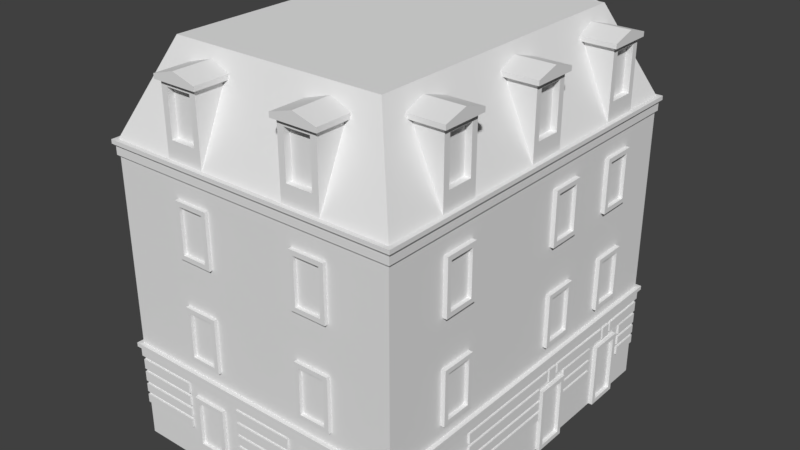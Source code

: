 # Source: backgroundBuilding.blend  (saved by Blender 2.79.0; exported with 4.5.12 LTS)
import bpy
from mathutils import Matrix  # noqa: F401  (used for matrix-valued properties, if any)

bpy.ops.wm.read_factory_settings(use_empty=True)
scene = bpy.context.scene
scene.name = 'Scene'

# ---- collections
col_collection_1 = bpy.data.collections.new('Collection 1'); scene.collection.children.link(col_collection_1)

# ---- materials (node trees are filled in below, after node groups)
mat_walls = bpy.data.materials.new('walls')
mat_walls.alpha_threshold = 0.0
mat_walls.use_transparent_shadow = False
mat_walls.roughness = 0.5
mat_windows = bpy.data.materials.new('windows')
mat_windows.alpha_threshold = 0.0
mat_windows.use_transparent_shadow = False
mat_windows.roughness = 0.5
mat_walls2 = bpy.data.materials.new('walls2')
mat_walls2.alpha_threshold = 0.0
mat_walls2.use_transparent_shadow = False
mat_walls2.roughness = 0.5

# ---- material node trees

# ---- world
world_world = bpy.data.worlds.new('World'); scene.world = world_world
world_world.color = (0.05088, 0.05088, 0.05088)
world_world.use_sun_shadow = False
world_world.sun_shadow_jitter_overblur = 0.0
world_world.cycles.sampling_method = 'MANUAL'

# ---- meshes
me_cube = bpy.data.meshes.new('Cube')
me_cube.from_pydata([(-17.53, 0.0, 0.0), (-17.53, 0.0, 17.92), (-17.53, 22.46, 0.0), (-17.53, 22.46, 17.92), (0.0, 0.0, 0.0), (0.0, 0.0, 17.92), (0.0, 22.46, 0.0), (0.0, 22.46, 17.92), (-5.787, 22.46, 18.99), (-5.787, 22.08, 18.99), (-4.232, 22.46, 18.99), (-4.232, 22.08, 18.99), (0.0, 12.37, 21.64), (0.0, 10.82, 21.64), (-0.375, 17.67, 21.64), (-0.375, 19.23, 18.99), (-0.375, 12.37, 21.64), (-5.787, 22.46, 21.64), (-5.787, 22.08, 21.64), (0.0, 10.82, 18.99), (0.0, 12.37, 18.99), (-4.232, 22.08, 21.64), (-4.232, 22.46, 21.64), (-0.375, 12.37, 18.99), (-0.375, 19.23, 21.64), (0.0, 19.23, 18.99), (-0.375, 17.67, 18.99), (-2.348, 2.348, 23.18), (-17.53, 22.46, 17.92), (-17.53, 3.815e-06, 17.92), (-2.348, 20.11, 23.18), (0.0, 22.46, 17.92), (-15.18, 20.11, 23.18), (-15.18, 2.348, 23.18), (0.0, 3.815e-06, 17.92), (-6.167, 20.19, 21.94), (-3.852, 20.19, 21.94), (-3.852, 20.19, 17.92), (-6.167, 20.19, 17.92), (-6.167, 22.46, 21.94), (-3.852, 22.46, 21.94), (-3.852, 22.46, 17.92), (-6.167, 22.46, 17.92), (-0.375, 5.517, 21.64), (-0.375, 3.963, 21.64), (-1.907e-06, 5.517, 21.64), (-1.907e-06, 3.963, 21.64), (-0.375, 3.963, 18.99), (-1.907e-06, 3.963, 18.99), (-0.375, 5.517, 18.99), (-1.907e-06, 5.517, 18.99), (-2.266, 5.897, 21.94), (-2.266, 3.583, 21.94), (-2.266, 3.583, 17.92), (-2.266, 5.897, 17.92), (-1.907e-06, 5.897, 21.94), (-1.907e-06, 3.583, 21.94), (-1.907e-06, 3.583, 17.92), (-1.907e-06, 5.897, 17.92), (-0.375, 10.82, 21.64), (-0.375, 10.82, 18.99), (0.0, 17.67, 21.64), (-2.266, 12.75, 21.94), (-2.266, 10.44, 21.94), (-2.266, 10.44, 17.92), (-2.266, 12.75, 17.92), (0.0, 12.75, 21.94), (0.0, 10.44, 21.94), (0.0, 10.44, 17.92), (0.0, 12.75, 17.92), (-7.451e-09, 19.23, 21.64), (-7.451e-09, 17.67, 18.99), (-2.266, 19.61, 21.94), (-2.266, 17.29, 21.94), (-2.266, 17.29, 17.92), (-2.266, 19.61, 17.92), (-7.451e-09, 19.61, 21.94), (-7.451e-09, 17.29, 21.94), (-7.451e-09, 17.29, 17.92), (-7.451e-09, 19.61, 17.92), (-2.266, 10.22, 22.21), (0.2196, 10.22, 22.21), (0.2196, 10.22, 21.94), (-2.266, 10.22, 21.94), (0.2196, 12.97, 22.21), (-2.266, 12.97, 22.21), (0.2196, 11.59, 22.61), (-2.266, 11.59, 22.61), (0.2196, 12.97, 21.94), (-2.266, 12.97, 21.94), (-3.637, 20.19, 22.21), (-2.266, 17.08, 22.21), (0.2196, 17.08, 22.21), (0.2196, 17.08, 21.94), (-2.266, 17.08, 21.94), (0.2196, 19.82, 22.21), (-2.266, 19.82, 22.21), (0.2196, 18.45, 22.61), (-2.266, 18.45, 22.61), (0.2196, 19.82, 21.94), (-2.266, 19.82, 21.94), (-3.637, 22.68, 22.21), (-3.637, 22.68, 21.94), (-3.637, 20.19, 21.94), (-6.382, 22.68, 22.21), (-6.382, 20.19, 22.21), (-5.009, 22.68, 22.61), (-5.009, 20.19, 22.61), (-6.382, 22.68, 21.94), (-6.382, 20.19, 21.94), (-2.266, 3.367, 22.21), (0.2196, 3.367, 22.21), (0.2196, 3.367, 21.94), (-2.266, 3.367, 21.94), (0.2196, 6.112, 22.21), (-2.266, 6.112, 22.21), (0.2196, 4.74, 22.61), (-2.266, 4.74, 22.61), (0.2196, 6.112, 21.94), (-2.266, 6.112, 21.94), (-13.68, 3.815e-06, 21.94), (-11.37, 3.815e-06, 21.94), (-11.37, 2.266, 17.92), (-13.68, 2.266, 17.92), (-13.68, 2.266, 21.94), (-11.37, 2.266, 21.94), (-13.3, 3.815e-06, 21.64), (-13.3, 0.375, 21.64), (-11.75, 0.375, 21.64), (-11.75, 3.815e-06, 21.64), (-13.3, 0.375, 18.99), (-13.3, 22.46, 18.99), (-13.3, 22.08, 18.99), (-11.75, 22.46, 18.99), (-11.75, 22.08, 18.99), (-13.3, 22.46, 21.64), (-13.3, 22.08, 21.64), (-11.75, 22.08, 21.64), (-11.75, 22.46, 21.64), (-13.68, 20.19, 21.94), (-11.37, 20.19, 21.94), (-11.37, 20.19, 17.92), (-13.68, 20.19, 17.92), (-13.68, 22.46, 21.94), (-11.37, 22.46, 21.94), (-11.37, 22.46, 17.92), (-13.68, 22.46, 17.92), (-11.15, 20.19, 22.21), (-11.15, 22.68, 22.21), (-11.15, 22.68, 21.94), (-11.15, 20.19, 21.94), (-13.9, 22.68, 22.21), (-13.9, 20.19, 22.21), (-12.52, 22.68, 22.61), (-12.52, 20.19, 22.61), (-13.9, 22.68, 21.94), (-13.9, 20.19, 21.94), (-13.3, 3.815e-06, 18.99), (-11.75, 0.375, 18.99), (-11.75, 3.815e-06, 18.99), (-13.68, 3.815e-06, 17.92), (-11.37, 3.815e-06, 17.92), (-13.9, 2.266, 22.21), (-13.9, -0.2196, 22.21), (-13.9, -0.2196, 21.94), (-13.9, 2.266, 21.94), (-11.15, -0.2196, 22.21), (-11.15, 2.266, 22.21), (-12.52, -0.2196, 22.61), (-12.52, 2.266, 22.61), (-11.15, -0.2196, 21.94), (-11.15, 2.266, 21.94), (-4.232, 3.815e-06, 18.99), (-4.232, 0.375, 18.99), (-5.787, 3.815e-06, 18.99), (-5.787, 0.375, 18.99), (-4.232, 3.815e-06, 21.64), (-4.232, 0.375, 21.64), (-5.787, 0.375, 21.64), (-5.787, 3.815e-06, 21.64), (-3.852, 2.266, 21.94), (-6.167, 2.266, 21.94), (-6.167, 2.266, 17.92), (-3.852, 2.266, 17.92), (-3.852, 3.815e-06, 21.94), (-6.167, 3.815e-06, 21.94), (-6.167, 3.815e-06, 17.92), (-3.852, 3.815e-06, 17.92), (-6.382, 2.266, 22.21), (-6.382, -0.2196, 22.21), (-6.382, -0.2196, 21.94), (-6.382, 2.266, 21.94), (-3.637, -0.2196, 22.21), (-3.637, 2.266, 22.21), (-5.009, -0.2196, 22.61), (-5.009, 2.266, 22.61), (-3.637, -0.2196, 21.94), (-3.637, 2.266, 21.94), (0.1151, 22.46, 2.108), (5.96e-08, 20.69, 2.634), (5.96e-08, 20.69, 2.108), (5.96e-08, 22.46, 2.817), (0.1151, 20.69, 2.817), (0.1151, 20.69, 2.108), (5.96e-08, 22.46, 4.143), (0.1151, 20.69, 4.143), (0.1151, 22.46, 4.143), (0.1151, 13.18, 4.943), (0.1151, 22.46, 2.817), (5.96e-08, 22.46, 2.108), (5.96e-08, 20.69, 2.817), (5.96e-08, 20.69, 3.526), (5.96e-08, 22.46, 3.526), (0.1151, 20.69, 3.526), (0.1151, 22.46, 3.526), (5.96e-08, 20.69, 3.343), (0.1151, 22.46, 3.343), (0.1151, 20.69, 3.343), (5.96e-08, 22.46, 3.343), (0.1151, 22.46, 2.634), (0.1151, 20.69, 2.634), (5.96e-08, 22.46, 2.634), (0.1151, 17.46, 2.108), (5.96e-08, 14.66, 2.634), (5.96e-08, 14.66, 2.108), (5.96e-08, 17.46, 2.817), (0.1151, 14.66, 2.817), (0.1151, 14.66, 2.108), (5.96e-08, 17.46, 4.143), (5.96e-08, 18.58, 4.895), (0.1151, 17.46, 4.143), (5.96e-08, 14.66, 4.143), (0.1151, 17.46, 2.817), (5.96e-08, 17.46, 2.108), (5.96e-08, 14.66, 2.817), (5.96e-08, 14.66, 3.526), (5.96e-08, 17.46, 3.526), (0.1151, 14.66, 3.526), (0.1151, 17.46, 3.526), (5.96e-08, 14.66, 3.343), (0.1151, 17.46, 3.343), (0.1151, 14.66, 3.343), (5.96e-08, 17.46, 3.343), (0.1151, 17.46, 2.634), (0.1151, 14.66, 2.634), (5.96e-08, 17.46, 2.634), (0.1151, 12.32, 2.108), (5.96e-08, 12.32, 2.817), (5.96e-08, 12.32, 4.143), (0.1151, 12.32, 4.143), (5.96e-08, 22.46, 4.943), (0.1151, 12.32, 2.817), (5.96e-08, 12.32, 2.108), (5.96e-08, 12.32, 3.526), (0.1151, 12.32, 3.526), (0.1151, 12.32, 3.343), (5.96e-08, 12.32, 3.343), (0.1151, 12.32, 2.634), (5.96e-08, 12.32, 2.634), (6.333e-08, 13.18, 4.943), (6.333e-08, 13.18, 4.143), (6.333e-08, 13.8, 4.143), (6.333e-08, 13.8, 4.943), (0.1151, 13.8, 4.143), (0.1151, 13.8, 4.943), (0.1151, 13.18, 4.143), (6.333e-08, 18.76, 4.895), (6.333e-08, 18.76, 4.143), (6.333e-08, 19.38, 4.143), (6.333e-08, 19.38, 4.895), (0.1151, 19.38, 4.143), (0.1151, 18.76, 4.143), (0.1151, 13.98, 4.326), (5.96e-08, 13.98, 4.326), (5.96e-08, 13.98, 4.943), (0.1151, 13.98, 4.943), (0.1151, 14.66, 4.143), (0.1151, 18.58, 4.895), (5.96e-08, 5.972, 4.326), (5.96e-08, 5.972, 4.943), (5.96e-08, 18.58, 4.278), (0.1151, 18.58, 4.278), (5.96e-08, 13.0, 4.943), (5.96e-08, 13.0, 4.326), (0.1151, 5.972, 4.326), (0.1151, 13.0, 4.326), (0.1151, 5.972, 4.943), (0.1151, 22.46, 4.943), (5.96e-08, 19.56, 4.895), (5.96e-08, 19.56, 4.278), (5.96e-08, 22.46, 4.326), (0.1151, 19.56, 4.278), (0.1151, 22.46, 4.326), (5.96e-08, 20.69, 4.143), (0.1151, 13.0, 4.943), (0.1151, 18.76, 4.895), (0.1151, 19.56, 4.895), (0.1151, 19.38, 4.895), (5.96e-08, 22.46, 5.973), (0.1151, 22.57, 5.733), (0.2505, 22.71, 5.733), (0.0, 17.4, 6.767), (0.2462, 17.4, 9.968), (0.0, 19.5, 6.767), (0.2462, 19.5, 9.968), (0.02337, 17.67, 7.04), (0.02337, 19.23, 7.04), (0.02337, 19.23, 9.696), (0.02337, 17.67, 9.696), (0.2462, 19.5, 6.767), (0.0, 19.5, 9.968), (0.2462, 17.4, 6.767), (0.0, 17.4, 9.968), (0.2462, 17.67, 7.04), (0.2462, 19.23, 7.04), (0.2462, 19.23, 9.696), (0.2462, 17.67, 9.696), (0.0, 12.44, 6.767), (0.2462, 12.44, 9.968), (0.0, 14.54, 6.767), (0.2462, 14.54, 9.968), (0.02337, 12.71, 7.04), (0.02337, 14.27, 7.04), (0.02337, 14.27, 9.696), (0.02337, 12.71, 9.696), (0.2462, 14.54, 6.767), (0.0, 14.54, 9.968), (0.2462, 12.44, 6.767), (0.0, 12.44, 9.968), (0.2462, 12.71, 7.04), (0.2462, 14.27, 7.04), (0.2462, 14.27, 9.696), (0.2462, 12.71, 9.696), (0.2462, 14.54, 15.94), (0.02337, 14.27, 15.67), (0.02337, 12.71, 15.67), (0.2462, 12.71, 13.01), (0.2462, 14.27, 13.01), (0.2462, 12.71, 15.67), (0.0, 12.44, 12.74), (0.2462, 12.44, 15.94), (0.0, 14.54, 12.74), (0.02337, 12.71, 13.01), (0.02337, 14.27, 13.01), (0.2462, 14.54, 12.74), (0.0, 14.54, 15.94), (0.2462, 12.44, 12.74), (0.0, 12.44, 15.94), (0.2462, 14.27, 15.67), (0.0, 17.4, 12.74), (0.2462, 17.4, 15.94), (0.0, 19.5, 12.74), (0.2462, 19.5, 15.94), (0.02337, 17.67, 13.01), (0.02337, 19.23, 13.01), (0.02337, 19.23, 15.67), (0.02337, 17.67, 15.67), (0.2462, 19.5, 12.74), (0.0, 19.5, 15.94), (0.2462, 17.4, 12.74), (0.0, 17.4, 15.94), (0.2462, 17.67, 13.01), (0.2462, 19.23, 13.01), (0.2462, 19.23, 15.67), (0.2462, 17.67, 15.67), (-4.768e-07, 3.69, 6.767), (0.2462, 3.69, 9.968), (-4.768e-07, 5.789, 6.767), (0.2462, 5.789, 9.968), (0.02337, 3.963, 7.04), (0.02337, 5.517, 7.04), (0.02337, 5.517, 9.696), (0.02337, 3.963, 9.696), (0.2462, 5.789, 6.767), (-4.768e-07, 5.789, 9.968), (0.2462, 3.69, 6.767), (-4.768e-07, 3.69, 9.968), (0.2462, 3.963, 7.04), (0.2462, 5.517, 7.04), (0.2462, 5.517, 9.696), (0.2462, 3.963, 9.696), (-4.768e-07, 3.69, 12.74), (0.2462, 3.69, 15.94), (-4.768e-07, 5.789, 12.74), (0.2462, 5.789, 15.94), (0.02337, 3.963, 13.01), (0.02337, 5.517, 13.01), (0.02337, 5.517, 15.67), (0.02337, 3.963, 15.67), (0.2462, 5.789, 12.74), (-4.768e-07, 5.789, 15.94), (0.2462, 3.69, 12.74), (-4.768e-07, 3.69, 15.94), (0.2462, 3.963, 13.01), (0.2462, 5.517, 13.01), (0.2462, 5.517, 15.67), (0.2462, 3.963, 15.67), (-4.768e-07, 3.69, 1.907e-06), (0.2462, 3.69, 3.95), (-4.768e-07, 5.789, 9.537e-07), (0.2462, 5.789, 3.95), (0.02337, 3.963, 0.2723), (0.02337, 5.517, 0.2723), (0.02337, 5.517, 3.677), (0.02337, 3.963, 3.677), (0.2462, 5.789, 9.537e-07), (-4.768e-07, 5.789, 3.95), (0.2462, 3.69, 1.907e-06), (-4.768e-07, 3.69, 3.95), (0.2462, 3.963, 0.2723), (0.2462, 5.517, 0.2723), (0.2462, 5.517, 3.677), (0.2462, 3.963, 3.677), (-4.768e-07, -1.907e-06, 5.973), (0.1151, -0.1151, 5.126), (0.1151, -0.1151, 5.733), (0.2505, -0.2506, 5.733), (-4.768e-07, 9.537e-07, 3.343), (0.1151, 9.537e-07, 3.343), (0.1151, 3.508, 2.817), (0.1151, 9.537e-07, 2.817), (-4.768e-07, 3.508, 2.817), (-4.768e-07, 9.537e-07, 2.817), (0.1151, 3.508, 3.343), (-4.768e-07, 3.508, 3.343), (-4.768e-07, 9.537e-07, 4.143), (0.1151, 9.537e-07, 4.143), (0.1151, 3.508, 3.526), (0.1151, 9.537e-07, 3.526), (-4.768e-07, 3.508, 3.526), (-4.768e-07, 9.537e-07, 3.526), (0.1151, 3.508, 4.143), (-4.768e-07, 3.508, 4.143), (-4.768e-07, 3.508, 2.634), (0.1151, 3.508, 2.634), (-4.768e-07, 9.537e-07, 2.108), (-4.768e-07, 3.508, 2.108), (0.1151, 9.537e-07, 2.108), (0.1151, 3.508, 2.108), (0.1151, 9.537e-07, 2.634), (-4.768e-07, 9.537e-07, 2.634), (-4.768e-07, 5.972, 3.343), (0.1151, 5.972, 3.343), (0.1151, 5.972, 2.817), (-4.768e-07, 5.972, 2.817), (-4.768e-07, 5.972, 4.143), (0.1151, 5.972, 4.143), (0.1151, 5.972, 3.526), (-4.768e-07, 5.972, 3.526), (-4.768e-07, 5.972, 2.108), (0.1151, 5.972, 2.108), (0.1151, 5.972, 2.634), (-4.768e-07, 5.972, 2.634), (-11.86, 22.46, 1.215), (-11.86, 22.66, 4.415), (-13.96, 22.46, 1.215), (-13.96, 22.66, 4.415), (-12.13, 22.46, 1.487), (-13.69, 22.46, 1.487), (-13.69, 22.46, 4.143), (-12.13, 22.46, 4.143), (-13.96, 22.66, 1.215), (-13.96, 22.46, 4.415), (-11.86, 22.66, 1.215), (-11.86, 22.46, 4.415), (-12.13, 22.66, 1.487), (-13.69, 22.66, 1.487), (-13.69, 22.66, 4.143), (-12.13, 22.66, 4.143), (-11.86, 22.46, 6.767), (-11.86, 22.66, 9.968), (-13.96, 22.46, 6.767), (-13.96, 22.66, 9.968), (-12.13, 22.46, 7.04), (-13.69, 22.46, 7.04), (-13.69, 22.46, 9.696), (-12.13, 22.46, 9.696), (-13.96, 22.66, 6.767), (-13.96, 22.46, 9.968), (-11.86, 22.66, 6.767), (-11.86, 22.46, 9.968), (-12.13, 22.66, 7.04), (-13.69, 22.66, 7.04), (-13.69, 22.66, 9.696), (-12.13, 22.66, 9.696), (-11.86, 22.46, 12.74), (-11.86, 22.66, 15.94), (-13.96, 22.46, 12.74), (-13.96, 22.66, 15.94), (-12.13, 22.46, 13.01), (-13.69, 22.46, 13.01), (-13.69, 22.46, 15.67), (-12.13, 22.46, 15.67), (-13.96, 22.66, 12.74), (-13.96, 22.46, 15.94), (-11.86, 22.66, 12.74), (-11.86, 22.46, 15.94), (-12.13, 22.66, 13.01), (-13.69, 22.66, 13.01), (-13.69, 22.66, 15.67), (-12.13, 22.66, 15.67), (-17.53, 22.46, 17.07), (0.2505, 22.71, 17.92), (0.1151, 22.57, 17.07), (0.0, 22.46, 17.07), (0.2505, 22.71, 17.68), (-4.768e-07, -9.537e-07, 5.126), (0.1151, 22.57, 17.68), (0.2505, -0.2506, 5.973), (-17.65, 22.57, 5.733), (-17.53, 22.46, 5.126), (5.96e-08, 22.46, 5.126), (0.1151, 22.57, 5.126), (0.2505, 22.71, 5.973), (0.0, 22.46, 17.92), (-4.768e-07, 9.537e-07, 17.92), (-17.78, -0.2506, 17.92), (-17.65, -0.1151, 17.07), (-17.53, -4.768e-06, 17.07), (-17.78, 22.71, 17.92), (-17.65, 22.57, 17.07), (-17.78, 22.71, 17.68), (-17.78, -0.2506, 17.68), (-17.65, -0.1151, 17.68), (-17.65, 22.57, 17.68), (-17.53, -9.537e-07, 17.92), (-17.53, 22.46, 17.92), (0.2505, -0.2505, 17.68), (0.1151, -0.1151, 17.68), (-4.768e-07, -9.537e-07, 17.07), (0.1151, -0.1151, 17.07), (0.2505, -0.2506, 17.92), (-17.78, -0.2505, 5.733), (-17.65, -0.1151, 5.126), (-17.53, 9.537e-07, 5.126), (-17.78, 22.71, 5.973), (-17.78, -0.2506, 5.973), (-17.78, 22.71, 5.733), (-17.65, -0.1151, 5.733), (-17.53, 22.46, 5.973), (-17.65, 22.57, 5.126), (-17.53, 9.537e-07, 5.973), (-4.768e-07, 12.44, 9.537e-07), (0.2462, 12.44, 3.95), (-4.768e-07, 14.54, 0.0), (0.2462, 14.54, 3.95), (0.02337, 12.71, 0.2723), (0.02337, 14.27, 0.2723), (0.02337, 14.27, 3.677), (0.02337, 12.71, 3.677), (0.2462, 14.54, 0.0), (-4.768e-07, 14.54, 3.95), (0.2462, 12.44, 9.537e-07), (-4.768e-07, 12.44, 3.95), (0.2462, 12.71, 0.2723), (0.2462, 14.27, 0.2723), (0.2462, 14.27, 3.677), (0.2462, 12.71, 3.677), (-4.768e-07, 18.03, 9.537e-07), (0.2462, 18.03, 3.95), (-4.768e-07, 20.13, 0.0), (0.2462, 20.13, 3.95), (0.02337, 18.3, 0.2723), (0.02337, 19.86, 0.2723), (0.02337, 19.86, 3.677), (0.02337, 18.3, 3.677), (0.2462, 20.13, 0.0), (-4.768e-07, 20.13, 3.95), (0.2462, 18.03, 9.537e-07), (-4.768e-07, 18.03, 3.95), (0.2462, 18.3, 0.2723), (0.2462, 19.86, 0.2723), (0.2462, 19.86, 3.677), (0.2462, 18.3, 3.677), (-4.768e-07, 9.537e-07, 4.943), (0.1151, 9.537e-07, 4.943), (0.1151, 3.508, 4.326), (0.1151, 9.537e-07, 4.326), (-4.768e-07, 3.508, 4.326), (-4.768e-07, 9.537e-07, 4.326), (0.1151, 3.508, 4.943), (-4.768e-07, 3.508, 4.943), (-3.684, 22.57, 2.108), (5.96e-08, 22.46, 2.634), (5.96e-08, 22.46, 2.108), (-3.684, 22.46, 2.817), (5.96e-08, 22.57, 2.817), (5.96e-08, 22.57, 2.108), (-3.684, 22.46, 4.143), (5.96e-08, 22.57, 4.143), (-3.684, 22.57, 4.143), (-3.684, 22.57, 2.817), (-3.684, 22.46, 2.108), (5.96e-08, 22.46, 2.817), (5.96e-08, 22.46, 3.526), (-3.684, 22.46, 3.526), (5.96e-08, 22.57, 3.526), (-3.684, 22.57, 3.526), (5.96e-08, 22.46, 3.343), (-3.684, 22.57, 3.343), (5.96e-08, 22.57, 3.343), (-3.684, 22.46, 3.343), (-3.684, 22.57, 2.634), (5.96e-08, 22.57, 2.634), (-3.684, 22.46, 2.634), (5.96e-08, 22.46, 4.143), (-3.684, 22.46, 4.943), (5.96e-08, 22.57, 4.943), (-3.684, 22.57, 4.943), (5.96e-08, 22.46, 4.326), (-3.684, 22.46, 4.326), (5.96e-08, 22.57, 4.326), (-3.684, 22.57, 4.326), (5.96e-08, 22.46, 4.943), (-4.241, 22.46, 1.215), (-4.241, 22.66, 4.415), (-6.34, 22.46, 1.215), (-6.34, 22.66, 4.415), (-4.513, 22.46, 1.487), (-6.067, 22.46, 1.487), (-6.067, 22.46, 4.143), (-4.513, 22.46, 4.143), (-6.34, 22.66, 1.215), (-6.34, 22.46, 4.415), (-4.241, 22.66, 1.215), (-4.241, 22.46, 4.415), (-4.513, 22.66, 1.487), (-6.067, 22.66, 1.487), (-6.067, 22.66, 4.143), (-4.513, 22.66, 4.143), (-4.241, 22.46, 6.767), (-4.241, 22.66, 9.968), (-6.34, 22.46, 6.767), (-6.34, 22.66, 9.968), (-4.513, 22.46, 7.04), (-6.067, 22.46, 7.04), (-6.067, 22.46, 9.696), (-4.513, 22.46, 9.696), (-6.34, 22.66, 6.767), (-6.34, 22.46, 9.968), (-4.241, 22.66, 6.767), (-4.241, 22.46, 9.968), (-4.513, 22.66, 7.04), (-6.067, 22.66, 7.04), (-6.067, 22.66, 9.696), (-4.513, 22.66, 9.696), (-4.241, 22.46, 12.74), (-4.241, 22.66, 15.94), (-6.34, 22.46, 12.74), (-6.34, 22.66, 15.94), (-4.513, 22.46, 13.01), (-6.067, 22.46, 13.01), (-6.067, 22.46, 15.67), (-4.513, 22.46, 15.67), (-6.34, 22.66, 12.74), (-6.34, 22.46, 15.94), (-4.241, 22.66, 12.74), (-4.241, 22.46, 15.94), (-4.513, 22.66, 13.01), (-6.067, 22.66, 13.01), (-6.067, 22.66, 15.67), (-4.513, 22.66, 15.67), (-10.98, 22.57, 2.108), (-7.299, 22.46, 2.634), (-7.299, 22.46, 2.108), (-10.98, 22.46, 2.817), (-7.299, 22.57, 2.817), (-7.299, 22.57, 2.108), (-10.98, 22.46, 4.143), (-7.299, 22.57, 4.143), (-10.98, 22.57, 4.143), (-10.98, 22.57, 2.817), (-10.98, 22.46, 2.108), (-7.299, 22.46, 2.817), (-7.299, 22.46, 3.526), (-10.98, 22.46, 3.526), (-7.299, 22.57, 3.526), (-10.98, 22.57, 3.526), (-7.299, 22.46, 3.343), (-10.98, 22.57, 3.343), (-7.299, 22.57, 3.343), (-10.98, 22.46, 3.343), (-10.98, 22.57, 2.634), (-7.299, 22.57, 2.634), (-10.98, 22.46, 2.634), (-7.299, 22.46, 4.143), (-10.98, 22.46, 4.943), (-7.299, 22.57, 4.943), (-10.98, 22.57, 4.943), (-7.299, 22.46, 4.326), (-10.98, 22.46, 4.326), (-7.299, 22.57, 4.326), (-10.98, 22.57, 4.326), (-7.299, 22.46, 4.943), (-17.53, 22.57, 2.108), (-14.57, 22.46, 2.634), (-14.57, 22.46, 2.108), (-17.53, 22.46, 2.817), (-14.57, 22.57, 2.817), (-14.57, 22.57, 2.108), (-17.53, 22.46, 4.143), (-14.57, 22.57, 4.143), (-17.53, 22.57, 4.143), (-17.53, 22.57, 2.817), (-17.53, 22.46, 2.108), (-14.57, 22.46, 2.817), (-14.57, 22.46, 3.526), (-17.53, 22.46, 3.526), (-14.57, 22.57, 3.526), (-17.53, 22.57, 3.526), (-14.57, 22.46, 3.343), (-17.53, 22.57, 3.343), (-14.57, 22.57, 3.343), (-17.53, 22.46, 3.343), (-17.53, 22.57, 2.634), (-14.57, 22.57, 2.634), (-17.53, 22.46, 2.634), (-14.57, 22.46, 4.143), (-17.53, 22.46, 4.943), (-14.57, 22.57, 4.943), (-17.53, 22.57, 4.943), (-14.57, 22.46, 4.326), (-17.53, 22.46, 4.326), (-14.57, 22.57, 4.326), (-17.53, 22.57, 4.326), (-14.57, 22.46, 4.943), (-5.674, 9.537e-07, 1.215), (-5.674, -0.2065, 4.415), (-3.575, 9.537e-07, 1.215), (-3.575, -0.2065, 4.415), (-5.402, -0.002975, 1.487), (-3.848, -0.002975, 1.487), (-3.848, -0.002975, 4.143), (-5.402, -0.002975, 4.143), (-3.575, -0.2065, 1.215), (-3.575, 9.537e-07, 4.415), (-5.674, -0.2065, 1.215), (-5.674, 9.537e-07, 4.415), (-5.402, -0.2065, 1.487), (-3.848, -0.2065, 1.487), (-3.848, -0.2065, 4.143), (-5.402, -0.2065, 4.143), (-5.674, 9.537e-07, 6.767), (-5.674, -0.2065, 9.968), (-3.575, 9.537e-07, 6.767), (-3.575, -0.2065, 9.968), (-5.402, -0.002975, 7.04), (-3.848, -0.002975, 7.04), (-3.848, -0.002975, 9.696), (-5.402, -0.002975, 9.696), (-3.575, -0.2065, 6.767), (-3.575, 9.537e-07, 9.968), (-5.674, -0.2065, 6.767), (-5.674, 9.537e-07, 9.968), (-5.402, -0.2065, 7.04), (-3.848, -0.2065, 7.04), (-3.848, -0.2065, 9.696), (-5.402, -0.2065, 9.696), (-5.674, 9.537e-07, 12.74), (-5.674, -0.2065, 15.94), (-3.575, 9.537e-07, 12.74), (-3.575, -0.2065, 15.94), (-5.402, -0.002975, 13.01), (-3.848, -0.002975, 13.01), (-3.848, -0.002975, 15.67), (-5.402, -0.002975, 15.67), (-3.575, -0.2065, 12.74), (-3.575, 9.537e-07, 15.94), (-5.674, -0.2065, 12.74), (-5.674, 9.537e-07, 15.94), (-5.402, -0.2065, 13.01), (-3.848, -0.2065, 13.01), (-3.848, -0.2065, 15.67), (-5.402, -0.2065, 15.67), (-13.85, -0.1151, 2.108), (-17.53, 9.537e-07, 2.634), (-17.53, 9.537e-07, 2.108), (-13.85, 9.537e-07, 2.817), (-17.53, -0.1151, 2.817), (-17.53, -0.1151, 2.108), (-13.85, 9.537e-07, 4.143), (-17.53, -0.1151, 4.143), (-13.85, -0.1151, 4.143), (-13.85, -0.1151, 2.817), (-13.85, 9.537e-07, 2.108), (-17.53, 9.537e-07, 2.817), (-17.53, 9.537e-07, 3.526), (-13.85, 9.537e-07, 3.526), (-17.53, -0.1151, 3.526), (-13.85, -0.1151, 3.526), (-17.53, 9.537e-07, 3.343), (-13.85, -0.1151, 3.343), (-17.53, -0.1151, 3.343), (-13.85, 9.537e-07, 3.343), (-13.85, -0.1151, 2.634), (-17.53, -0.1151, 2.634), (-13.85, 9.537e-07, 2.634), (-17.53, 9.537e-07, 4.143), (-13.85, 9.537e-07, 4.943), (-17.53, -0.1151, 4.943), (-13.85, -0.1151, 4.943), (-17.53, 9.537e-07, 4.326), (-13.85, 9.537e-07, 4.326), (-17.53, -0.1151, 4.326), (-13.85, -0.1151, 4.326), (-17.53, 9.537e-07, 4.943), (-13.29, 9.537e-07, 1.215), (-13.29, -0.2065, 4.415), (-11.19, 9.537e-07, 1.215), (-11.19, -0.2065, 4.415), (-13.02, -0.002975, 1.487), (-11.47, -0.002975, 1.487), (-11.47, -0.002975, 4.143), (-13.02, -0.002975, 4.143), (-11.19, -0.2065, 1.215), (-11.19, 9.537e-07, 4.415), (-13.29, -0.2065, 1.215), (-13.29, 9.537e-07, 4.415), (-13.02, -0.2065, 1.487), (-11.47, -0.2065, 1.487), (-11.47, -0.2065, 4.143), (-13.02, -0.2065, 4.143), (-13.29, 9.537e-07, 6.767), (-13.29, -0.2065, 9.968), (-11.19, 9.537e-07, 6.767), (-11.19, -0.2065, 9.968), (-13.02, -0.002975, 7.04), (-11.47, -0.002975, 7.04), (-11.47, -0.002975, 9.696), (-13.02, -0.002975, 9.696), (-11.19, -0.2065, 6.767), (-11.19, 9.537e-07, 9.968), (-13.29, -0.2065, 6.767), (-13.29, 9.537e-07, 9.968), (-13.02, -0.2065, 7.04), (-11.47, -0.2065, 7.04), (-11.47, -0.2065, 9.696), (-13.02, -0.2065, 9.696), (-13.29, 9.537e-07, 12.74), (-13.29, -0.2065, 15.94), (-11.19, 9.537e-07, 12.74), (-11.19, -0.2065, 15.94), (-13.02, -0.002975, 13.01), (-11.47, -0.002975, 13.01), (-11.47, -0.002975, 15.67), (-13.02, -0.002975, 15.67), (-11.19, -0.2065, 12.74), (-11.19, 9.537e-07, 15.94), (-13.29, -0.2065, 12.74), (-13.29, 9.537e-07, 15.94), (-13.02, -0.2065, 13.01), (-11.47, -0.2065, 13.01), (-11.47, -0.2065, 15.67), (-13.02, -0.2065, 15.67), (-6.549, -0.1151, 2.108), (-10.23, 9.537e-07, 2.634), (-10.23, 9.537e-07, 2.108), (-6.549, 9.537e-07, 2.817), (-10.23, -0.1151, 2.817), (-10.23, -0.1151, 2.108), (-6.549, 9.537e-07, 4.143), (-10.23, -0.1151, 4.143), (-6.549, -0.1151, 4.143), (-6.549, -0.1151, 2.817), (-6.549, 9.537e-07, 2.108), (-10.23, 9.537e-07, 2.817), (-10.23, 9.537e-07, 3.526), (-6.549, 9.537e-07, 3.526), (-10.23, -0.1151, 3.526), (-6.549, -0.1151, 3.526), (-10.23, 9.537e-07, 3.343), (-6.549, -0.1151, 3.343), (-10.23, -0.1151, 3.343), (-6.549, 9.537e-07, 3.343), (-6.549, -0.1151, 2.634), (-10.23, -0.1151, 2.634), (-6.549, 9.537e-07, 2.634), (-10.23, 9.537e-07, 4.143), (-6.549, 9.537e-07, 4.943), (-10.23, -0.1151, 4.943), (-6.549, -0.1151, 4.943), (-10.23, 9.537e-07, 4.326), (-6.549, 9.537e-07, 4.326), (-10.23, -0.1151, 4.326), (-6.549, -0.1151, 4.326), (-10.23, 9.537e-07, 4.943), (-4.768e-07, -0.1151, 2.108), (-2.961, 9.537e-07, 2.634), (-2.961, 9.537e-07, 2.108), (-4.768e-07, 9.537e-07, 2.817), (-2.961, -0.1151, 2.817), (-2.961, -0.1151, 2.108), (-4.768e-07, 9.537e-07, 4.143), (-2.961, -0.1151, 4.143), (-4.768e-07, -0.1151, 4.143), (-4.768e-07, -0.1151, 2.817), (-4.768e-07, 9.537e-07, 2.108), (-2.961, 9.537e-07, 2.817), (-2.961, 9.537e-07, 3.526), (-4.768e-07, 9.537e-07, 3.526), (-2.961, -0.1151, 3.526), (-4.768e-07, -0.1151, 3.526), (-2.961, 9.537e-07, 3.343), (-4.768e-07, -0.1151, 3.343), (-2.961, -0.1151, 3.343), (-4.768e-07, 9.537e-07, 3.343), (-4.768e-07, -0.1151, 2.634), (-2.961, -0.1151, 2.634), (-4.768e-07, 9.537e-07, 2.634), (-2.961, 9.537e-07, 4.143), (-4.768e-07, 9.537e-07, 4.943), (-2.961, -0.1151, 4.943), (-4.768e-07, -0.1151, 4.943), (-2.961, 9.537e-07, 4.326), (-4.768e-07, 9.537e-07, 4.326), (-2.961, -0.1151, 4.326), (-4.768e-07, -0.1151, 4.326), (-2.961, 9.537e-07, 4.943)], [], [(0, 1, 3, 2), (2, 3, 7, 6), (6, 7, 5, 4), (4, 5, 1, 0), (7, 3, 1, 5), (11, 9, 18, 21), (8, 9, 11, 10), (14, 26, 15, 24), (70, 61, 14, 24), (18, 17, 22, 21), (10, 11, 21, 22), (61, 71, 26, 14), (70, 24, 15, 25), (9, 8, 17, 18), (25, 15, 26, 71), (20, 23, 60, 19), (59, 60, 23, 16), (29, 33, 32, 28), (30, 31, 28, 32), (30, 27, 34, 31), (33, 29, 34, 27), (33, 27, 32), (27, 30, 32), (98, 91, 92, 97), (92, 91, 94, 93), (35, 39, 42, 38), (96, 95, 99, 100), (37, 38, 42, 41), (37, 41, 40, 36), (8, 10, 41, 42), (8, 42, 39, 17), (22, 17, 39, 40), (22, 40, 41, 10), (49, 50, 45, 43), (48, 47, 44, 46), (46, 44, 43, 45), (47, 48, 50, 49), (44, 47, 49, 43), (51, 55, 58, 54), (97, 95, 96, 98), (53, 54, 58, 57), (53, 57, 56, 52), (50, 48, 57, 58), (50, 58, 55, 45), (46, 45, 55, 56), (46, 56, 57, 48), (16, 12, 13, 59), (23, 20, 12, 16), (19, 60, 59, 13), (62, 66, 69, 65), (81, 80, 83, 82), (64, 65, 69, 68), (64, 68, 67, 63), (20, 19, 68, 69), (20, 69, 66, 12), (13, 12, 66, 67), (13, 67, 68, 19), (72, 76, 79, 75), (93, 99, 95, 92), (74, 75, 79, 78), (74, 78, 77, 73), (25, 71, 78, 79), (25, 79, 76, 70), (61, 70, 76, 77), (61, 77, 78, 71), (87, 80, 81, 86), (86, 84, 85, 87), (85, 84, 88, 89), (82, 88, 84, 81), (83, 89, 88, 82), (84, 86, 81), (94, 100, 99, 93), (95, 97, 92), (107, 90, 101, 106), (101, 90, 103, 102), (105, 104, 108, 109), (106, 104, 105, 107), (102, 108, 104, 101), (103, 109, 108, 102), (104, 106, 101), (117, 110, 111, 116), (111, 110, 113, 112), (115, 114, 118, 119), (116, 114, 115, 117), (112, 118, 114, 111), (113, 119, 118, 112), (114, 116, 111), (134, 132, 136, 137), (131, 132, 134, 133), (136, 135, 138, 137), (133, 134, 137, 138), (132, 131, 135, 136), (139, 143, 146, 142), (141, 142, 146, 145), (141, 145, 144, 140), (131, 133, 145, 146), (131, 146, 143, 135), (138, 135, 143, 144), (138, 144, 145, 133), (154, 147, 148, 153), (148, 147, 150, 149), (152, 151, 155, 156), (153, 151, 152, 154), (149, 155, 151, 148), (150, 156, 155, 149), (151, 153, 148), (130, 158, 128, 127), (159, 158, 130, 157), (128, 129, 126, 127), (157, 130, 127, 126), (158, 159, 129, 128), (125, 121, 161, 122), (123, 122, 161, 160), (123, 160, 120, 124), (159, 157, 160, 161), (159, 161, 121, 129), (126, 129, 121, 120), (126, 120, 160, 157), (169, 162, 163, 168), (163, 162, 165, 164), (167, 166, 170, 171), (168, 166, 167, 169), (164, 170, 166, 163), (165, 171, 170, 164), (166, 168, 163), (175, 173, 177, 178), (172, 173, 175, 174), (177, 176, 179, 178), (174, 175, 178, 179), (173, 172, 176, 177), (180, 184, 187, 183), (182, 183, 187, 186), (182, 186, 185, 181), (172, 174, 186, 187), (172, 187, 184, 176), (179, 176, 184, 185), (179, 185, 186, 174), (195, 188, 189, 194), (189, 188, 191, 190), (193, 192, 196, 197), (194, 192, 193, 195), (190, 196, 192, 189), (191, 197, 196, 190), (192, 194, 189), (203, 198, 219, 220), (198, 209, 221, 219), (213, 214, 206, 205), (211, 213, 205, 293), (214, 212, 204, 206), (206, 204, 293, 205), (200, 203, 220, 199), (202, 208, 216, 217), (210, 202, 217, 215), (208, 201, 218, 216), (220, 219, 221, 199), (216, 218, 215, 217), (208, 202, 210, 201), (212, 214, 213, 211), (203, 200, 209, 198), (227, 222, 243, 244), (222, 233, 245, 243), (237, 238, 230, 276), (235, 237, 276, 231), (238, 236, 228, 230), (230, 228, 231, 276), (224, 227, 244, 223), (226, 232, 240, 241), (234, 226, 241, 239), (232, 225, 242, 240), (244, 243, 245, 223), (240, 242, 239, 241), (232, 226, 234, 225), (236, 238, 237, 235), (227, 224, 233, 222), (450, 449, 252, 246), (246, 252, 258, 257), (254, 253, 248, 249), (447, 448, 253, 254), (443, 444, 247, 251), (450, 246, 257, 451), (251, 247, 256, 255), (441, 442, 255, 256), (443, 251, 255, 442), (445, 446, 249, 248), (447, 254, 249, 446), (452, 451, 257, 258), (262, 259, 207, 264), (207, 265, 263, 264), (207, 259, 260, 265), (262, 264, 263, 261), (269, 266, 295, 297), (295, 271, 270, 297), (263, 265, 260, 261), (295, 266, 267, 271), (269, 297, 270, 268), (270, 271, 267, 268), (273, 272, 275, 274), (272, 281, 277, 275), (284, 285, 294, 286), (281, 280, 229, 277), (277, 229, 274, 275), (280, 281, 272, 273), (278, 284, 286, 279), (285, 283, 282, 294), (294, 282, 279, 286), (283, 285, 284, 278), (291, 292, 287, 296), (289, 291, 296, 288), (292, 290, 250, 287), (287, 250, 288, 296), (290, 292, 291, 289), (414, 512, 299, 415), (511, 512, 414, 506), (416, 300, 513, 508), (298, 413, 508, 513), (415, 299, 300, 416), (310, 312, 302, 304), (303, 309, 311, 301), (310, 304, 309, 303), (301, 311, 302, 312), (305, 313, 314, 306), (307, 315, 316, 308), (305, 308, 316, 313), (306, 314, 315, 307), (304, 315, 314, 309), (302, 316, 315, 304), (302, 311, 313, 316), (309, 314, 313, 311), (326, 328, 318, 320), (319, 325, 327, 317), (326, 320, 325, 319), (317, 327, 318, 328), (321, 329, 330, 322), (323, 331, 332, 324), (321, 324, 332, 329), (322, 330, 331, 323), (320, 331, 330, 325), (318, 332, 331, 320), (318, 327, 329, 332), (325, 330, 329, 327), (345, 347, 340, 333), (345, 333, 344, 341), (342, 336, 337, 343), (334, 348, 338, 335), (342, 335, 338, 336), (343, 337, 348, 334), (333, 348, 337, 344), (340, 338, 348, 333), (340, 346, 336, 338), (344, 337, 336, 346), (341, 344, 346, 339), (339, 346, 340, 347), (358, 360, 350, 352), (351, 357, 359, 349), (358, 352, 357, 351), (349, 359, 350, 360), (353, 361, 362, 354), (355, 363, 364, 356), (353, 356, 364, 361), (354, 362, 363, 355), (352, 363, 362, 357), (350, 364, 363, 352), (350, 359, 361, 364), (357, 362, 361, 359), (374, 376, 366, 368), (367, 373, 375, 365), (374, 368, 373, 367), (365, 375, 366, 376), (369, 377, 378, 370), (371, 379, 380, 372), (369, 372, 380, 377), (370, 378, 379, 371), (368, 379, 378, 373), (366, 380, 379, 368), (366, 375, 377, 380), (373, 378, 377, 375), (390, 392, 382, 384), (383, 389, 391, 381), (390, 384, 389, 383), (381, 391, 382, 392), (385, 393, 394, 386), (387, 395, 396, 388), (385, 388, 396, 393), (386, 394, 395, 387), (384, 395, 394, 389), (382, 396, 395, 384), (382, 391, 393, 396), (389, 394, 393, 391), (406, 408, 398, 400), (399, 405, 407, 397), (406, 400, 405, 399), (397, 407, 398, 408), (401, 409, 410, 402), (403, 411, 412, 404), (401, 404, 412, 409), (402, 410, 411, 403), (400, 411, 410, 405), (398, 412, 411, 400), (398, 407, 409, 412), (405, 410, 409, 407), (532, 416, 508, 536), (413, 541, 536, 508), (419, 421, 424, 423), (420, 419, 423, 418), (421, 419, 420, 422), (423, 424, 417, 418), (422, 420, 418, 417), (428, 427, 431, 426), (429, 427, 428, 430), (430, 428, 426, 425), (431, 432, 425, 426), (427, 429, 432, 431), (437, 438, 434, 439), (435, 437, 439, 440), (438, 436, 433, 434), (434, 433, 440, 439), (436, 438, 437, 435), (444, 443, 442, 441), (448, 447, 446, 445), (449, 450, 451, 452), (462, 464, 454, 456), (455, 461, 463, 453), (462, 456, 461, 455), (453, 463, 454, 464), (457, 465, 466, 458), (459, 467, 468, 460), (457, 460, 468, 465), (458, 466, 467, 459), (456, 467, 466, 461), (454, 468, 467, 456), (454, 463, 465, 468), (461, 466, 465, 463), (478, 480, 470, 472), (471, 477, 479, 469), (478, 472, 477, 471), (469, 479, 470, 480), (473, 481, 482, 474), (475, 483, 484, 476), (473, 476, 484, 481), (474, 482, 483, 475), (472, 483, 482, 477), (470, 484, 483, 472), (470, 479, 481, 484), (477, 482, 481, 479), (494, 496, 486, 488), (487, 493, 495, 485), (494, 488, 493, 487), (485, 495, 486, 496), (489, 497, 498, 490), (491, 499, 500, 492), (489, 492, 500, 497), (490, 498, 499, 491), (488, 499, 498, 493), (486, 500, 499, 488), (486, 495, 497, 500), (493, 498, 497, 495), (505, 521, 519, 502), (501, 520, 503, 504), (526, 514, 502, 519), (507, 524, 521, 505), (503, 520, 524, 507), (512, 540, 509, 299), (510, 540, 512, 511), (300, 537, 535, 513), (539, 298, 513, 535), (299, 509, 537, 300), (530, 503, 507, 528), (504, 503, 530, 529), (527, 505, 502, 531), (514, 515, 531, 502), (528, 507, 505, 527), (521, 522, 516, 519), (518, 517, 520, 501), (525, 526, 519, 516), (524, 523, 522, 521), (520, 517, 523, 524), (517, 530, 528, 523), (529, 530, 517, 518), (522, 527, 531, 516), (515, 525, 516, 531), (523, 528, 527, 522), (533, 414, 415, 538), (538, 415, 416, 532), (506, 414, 533, 534), (537, 532, 536, 535), (541, 539, 535, 536), (540, 533, 538, 509), (509, 538, 532, 537), (534, 533, 540, 510), (551, 553, 543, 545), (544, 550, 552, 542), (551, 545, 550, 544), (542, 552, 543, 553), (546, 554, 555, 547), (548, 556, 557, 549), (546, 549, 557, 554), (547, 555, 556, 548), (545, 556, 555, 550), (543, 557, 556, 545), (543, 552, 554, 557), (550, 555, 554, 552), (567, 569, 559, 561), (560, 566, 568, 558), (567, 561, 566, 560), (558, 568, 559, 569), (562, 570, 571, 563), (564, 572, 573, 565), (562, 565, 573, 570), (563, 571, 572, 564), (561, 572, 571, 566), (559, 573, 572, 561), (559, 568, 570, 573), (566, 571, 570, 568), (577, 576, 580, 575), (578, 576, 577, 579), (579, 577, 575, 574), (580, 581, 574, 575), (576, 578, 581, 580), (587, 582, 602, 603), (582, 592, 604, 602), (596, 597, 590, 589), (594, 596, 589, 605), (597, 595, 588, 590), (590, 588, 605, 589), (584, 587, 603, 583), (586, 591, 599, 600), (593, 586, 600, 598), (591, 585, 601, 599), (603, 602, 604, 583), (599, 601, 598, 600), (591, 586, 593, 585), (595, 597, 596, 594), (587, 584, 592, 582), (611, 612, 608, 607), (609, 611, 607, 613), (612, 610, 606, 608), (608, 606, 613, 607), (610, 612, 611, 609), (334, 335, 342, 343), (355, 356, 353, 354), (387, 388, 385, 386), (323, 324, 321, 322), (371, 372, 369, 370), (307, 308, 305, 306), (564, 565, 562, 563), (548, 549, 546, 547), (403, 404, 401, 402), (475, 476, 473, 474), (459, 460, 457, 458), (491, 492, 489, 490), (623, 625, 615, 617), (616, 622, 624, 614), (623, 617, 622, 616), (614, 624, 615, 625), (618, 626, 627, 619), (620, 628, 629, 621), (618, 621, 629, 626), (619, 627, 628, 620), (617, 628, 627, 622), (615, 629, 628, 617), (615, 624, 626, 629), (622, 627, 626, 624), (639, 641, 631, 633), (632, 638, 640, 630), (639, 633, 638, 632), (630, 640, 631, 641), (634, 642, 643, 635), (636, 644, 645, 637), (634, 637, 645, 642), (635, 643, 644, 636), (633, 644, 643, 638), (631, 645, 644, 633), (631, 640, 642, 645), (638, 643, 642, 640), (655, 657, 647, 649), (648, 654, 656, 646), (655, 649, 654, 648), (646, 656, 647, 657), (650, 658, 659, 651), (652, 660, 661, 653), (650, 653, 661, 658), (651, 659, 660, 652), (649, 660, 659, 654), (647, 661, 660, 649), (647, 656, 658, 661), (654, 659, 658, 656), (636, 637, 634, 635), (620, 621, 618, 619), (652, 653, 650, 651), (667, 662, 682, 683), (662, 672, 684, 682), (676, 677, 670, 669), (674, 676, 669, 685), (677, 675, 668, 670), (670, 668, 685, 669), (664, 667, 683, 663), (666, 671, 679, 680), (673, 666, 680, 678), (671, 665, 681, 679), (683, 682, 684, 663), (679, 681, 678, 680), (671, 666, 673, 665), (675, 677, 676, 674), (667, 664, 672, 662), (691, 692, 688, 687), (689, 691, 687, 693), (692, 690, 686, 688), (688, 686, 693, 687), (690, 692, 691, 689), (699, 694, 714, 715), (694, 704, 716, 714), (708, 709, 702, 701), (706, 708, 701, 717), (709, 707, 700, 702), (702, 700, 717, 701), (696, 699, 715, 695), (698, 703, 711, 712), (705, 698, 712, 710), (703, 697, 713, 711), (715, 714, 716, 695), (711, 713, 710, 712), (703, 698, 705, 697), (707, 709, 708, 706), (699, 696, 704, 694), (723, 724, 720, 719), (721, 723, 719, 725), (724, 722, 718, 720), (720, 718, 725, 719), (722, 724, 723, 721), (735, 737, 727, 729), (728, 734, 736, 726), (735, 729, 734, 728), (726, 736, 727, 737), (730, 738, 739, 731), (732, 740, 741, 733), (730, 733, 741, 738), (731, 739, 740, 732), (729, 740, 739, 734), (727, 741, 740, 729), (727, 736, 738, 741), (734, 739, 738, 736), (751, 753, 743, 745), (744, 750, 752, 742), (751, 745, 750, 744), (742, 752, 743, 753), (746, 754, 755, 747), (748, 756, 757, 749), (746, 749, 757, 754), (747, 755, 756, 748), (745, 756, 755, 750), (743, 757, 756, 745), (743, 752, 754, 757), (750, 755, 754, 752), (767, 769, 759, 761), (760, 766, 768, 758), (767, 761, 766, 760), (758, 768, 759, 769), (762, 770, 771, 763), (764, 772, 773, 765), (762, 765, 773, 770), (763, 771, 772, 764), (761, 772, 771, 766), (759, 773, 772, 761), (759, 768, 770, 773), (766, 771, 770, 768), (779, 774, 794, 795), (774, 784, 796, 794), (788, 789, 782, 781), (786, 788, 781, 797), (789, 787, 780, 782), (782, 780, 797, 781), (776, 779, 795, 775), (778, 783, 791, 792), (785, 778, 792, 790), (783, 777, 793, 791), (795, 794, 796, 775), (791, 793, 790, 792), (783, 778, 785, 777), (787, 789, 788, 786), (779, 776, 784, 774), (803, 804, 800, 799), (801, 803, 799, 805), (804, 802, 798, 800), (800, 798, 805, 799), (802, 804, 803, 801), (748, 749, 746, 747), (732, 733, 730, 731), (764, 765, 762, 763), (815, 817, 807, 809), (808, 814, 816, 806), (815, 809, 814, 808), (806, 816, 807, 817), (810, 818, 819, 811), (812, 820, 821, 813), (810, 813, 821, 818), (811, 819, 820, 812), (809, 820, 819, 814), (807, 821, 820, 809), (807, 816, 818, 821), (814, 819, 818, 816), (831, 833, 823, 825), (824, 830, 832, 822), (831, 825, 830, 824), (822, 832, 823, 833), (826, 834, 835, 827), (828, 836, 837, 829), (826, 829, 837, 834), (827, 835, 836, 828), (825, 836, 835, 830), (823, 837, 836, 825), (823, 832, 834, 837), (830, 835, 834, 832), (847, 849, 839, 841), (840, 846, 848, 838), (847, 841, 846, 840), (838, 848, 839, 849), (842, 850, 851, 843), (844, 852, 853, 845), (842, 845, 853, 850), (843, 851, 852, 844), (841, 852, 851, 846), (839, 853, 852, 841), (839, 848, 850, 853), (846, 851, 850, 848), (828, 829, 826, 827), (812, 813, 810, 811), (844, 845, 842, 843), (859, 854, 874, 875), (854, 864, 876, 874), (868, 869, 862, 861), (866, 868, 861, 877), (869, 867, 860, 862), (862, 860, 877, 861), (856, 859, 875, 855), (858, 863, 871, 872), (865, 858, 872, 870), (863, 857, 873, 871), (875, 874, 876, 855), (871, 873, 870, 872), (863, 858, 865, 857), (867, 869, 868, 866), (859, 856, 864, 854), (883, 884, 880, 879), (881, 883, 879, 885), (884, 882, 878, 880), (880, 878, 885, 879), (882, 884, 883, 881), (891, 886, 906, 907), (886, 896, 908, 906), (900, 901, 894, 893), (898, 900, 893, 909), (901, 899, 892, 894), (894, 892, 909, 893), (888, 891, 907, 887), (890, 895, 903, 904), (897, 890, 904, 902), (895, 889, 905, 903), (907, 906, 908, 887), (903, 905, 902, 904), (895, 890, 897, 889), (899, 901, 900, 898), (891, 888, 896, 886), (915, 916, 912, 911), (913, 915, 911, 917), (916, 914, 910, 912), (912, 910, 917, 911), (914, 916, 915, 913)])
me_cube.polygons.foreach_set('material_index', [0, 0, 0, 0, 0, 1, 0, 1, 0, 0, 0, 0, 0, 0, 0, 0, 1, 2, 2, 2, 2, 2, 2, 2, 2, 0, 2, 0, 0, 0, 0, 0, 0, 0, 0, 0, 0, 1, 0, 2, 0, 0, 0, 0, 0, 0, 0, 0, 0, 0, 2, 0, 0, 0, 0, 0, 0, 0, 0, 0, 0, 0, 0, 0, 0, 2, 2, 2, 0, 0, 0, 0, 0, 2, 2, 2, 2, 0, 0, 0, 2, 2, 2, 2, 0, 0, 0, 1, 0, 0, 0, 0, 0, 0, 0, 0, 0, 0, 0, 2, 2, 2, 2, 0, 0, 0, 1, 0, 0, 0, 0, 0, 0, 0, 0, 0, 0, 0, 2, 2, 2, 2, 0, 0, 0, 1, 0, 0, 0, 0, 0, 0, 0, 0, 0, 0, 0, 2, 2, 2, 2, 0, 0, 0, 0, 0, 0, 0, 0, 0, 0, 0, 0, 0, 0, 0, 0, 0, 0, 0, 0, 0, 0, 0, 0, 0, 0, 0, 0, 0, 0, 0, 0, 0, 0, 0, 0, 0, 0, 0, 0, 0, 0, 0, 0, 0, 0, 0, 0, 0, 0, 0, 0, 0, 0, 0, 0, 0, 0, 0, 0, 0, 0, 0, 0, 0, 0, 0, 0, 0, 0, 0, 0, 0, 0, 0, 0, 0, 0, 0, 0, 0, 0, 0, 0, 0, 0, 0, 0, 0, 0, 0, 0, 0, 0, 0, 0, 0, 0, 0, 0, 0, 0, 0, 0, 0, 0, 0, 0, 0, 0, 0, 0, 0, 0, 0, 0, 0, 0, 0, 0, 0, 0, 0, 0, 0, 0, 0, 0, 0, 0, 0, 0, 0, 0, 0, 0, 0, 0, 0, 0, 0, 0, 0, 0, 0, 0, 0, 0, 0, 0, 0, 0, 0, 0, 0, 0, 0, 0, 0, 0, 0, 0, 0, 0, 0, 0, 0, 0, 0, 0, 0, 0, 0, 0, 0, 0, 0, 0, 0, 0, 0, 0, 0, 0, 0, 0, 0, 0, 0, 0, 0, 0, 0, 0, 0, 0, 0, 0, 0, 0, 0, 0, 0, 0, 0, 0, 0, 0, 0, 0, 0, 0, 0, 0, 0, 0, 0, 0, 0, 0, 0, 0, 0, 0, 0, 0, 0, 0, 0, 0, 0, 0, 0, 0, 0, 0, 0, 0, 0, 0, 0, 0, 0, 0, 0, 0, 0, 0, 0, 0, 0, 0, 0, 0, 0, 0, 0, 0, 0, 0, 0, 0, 0, 0, 0, 0, 0, 0, 0, 0, 0, 0, 0, 0, 0, 0, 0, 0, 0, 0, 0, 0, 0, 0, 0, 0, 0, 0, 0, 0, 0, 0, 0, 0, 0, 0, 0, 1, 1, 1, 1, 1, 1, 2, 2, 2, 1, 1, 1, 0, 0, 0, 0, 0, 0, 0, 0, 0, 0, 0, 0, 0, 0, 0, 0, 0, 0, 0, 0, 0, 0, 0, 0, 0, 0, 0, 0, 0, 0, 0, 0, 0, 0, 0, 0, 1, 1, 1, 0, 0, 0, 0, 0, 0, 0, 0, 0, 0, 0, 0, 0, 0, 0, 0, 0, 0, 0, 0, 0, 0, 0, 0, 0, 0, 0, 0, 0, 0, 0, 0, 0, 0, 0, 0, 0, 0, 0, 0, 0, 0, 0, 0, 0, 0, 0, 0, 0, 0, 0, 0, 0, 0, 0, 0, 0, 0, 0, 0, 0, 0, 0, 0, 0, 0, 0, 0, 0, 0, 0, 0, 0, 0, 0, 0, 0, 0, 0, 0, 0, 0, 0, 0, 0, 0, 0, 0, 0, 0, 0, 0, 0, 0, 0, 0, 1, 1, 1, 0, 0, 0, 0, 0, 0, 0, 0, 0, 0, 0, 0, 0, 0, 0, 0, 0, 0, 0, 0, 0, 0, 0, 0, 0, 0, 0, 0, 0, 0, 0, 0, 0, 0, 0, 0, 1, 1, 1, 0, 0, 0, 0, 0, 0, 0, 0, 0, 0, 0, 0, 0, 0, 0, 0, 0, 0, 0, 0, 0, 0, 0, 0, 0, 0, 0, 0, 0, 0, 0, 0, 0, 0, 0, 0, 0, 0, 0, 0])
_uv = me_cube.uv_layers.new(name='UVMap')
_uv.uv.foreach_set('vector', [0.5117, 0.6351, 0.3553, 0.6351, 0.3553, 0.4386, 0.5117, 0.4386, 0.5247, 0.3812, 0.5247, 0.2244, 0.6777, 0.2244, 0.6777, 0.3812, 0.3396, 0.6351, 0.1833, 0.6351, 0.1833, 0.4386, 0.3396, 0.4386, 0.527, 0.1646, 0.527, 0.007872, 0.68, 0.007872, 0.68, 0.1646, 0.007853, 0.441, 0.1608, 0.441, 0.1608, 0.6374, 0.007853, 0.6374, 0.4309, 0.8214, 0.4173, 0.8214, 0.4173, 0.7982, 0.4309, 0.7982, 0.3266, 0.9528, 0.3299, 0.9528, 0.3299, 0.9664, 0.3266, 0.9664, 0.6687, 0.7918, 0.6687, 0.815, 0.6551, 0.815, 0.6551, 0.7918, 0.5307, 0.9514, 0.5307, 0.965, 0.5274, 0.965, 0.5274, 0.9514, 0.2659, 0.9528, 0.2691, 0.9528, 0.2691, 0.9664, 0.2659, 0.9664, 0.407, 0.8851, 0.4103, 0.8851, 0.4103, 0.9083, 0.407, 0.9083, 0.153, 0.8827, 0.153, 0.9059, 0.1498, 0.9059, 0.1498, 0.8827, 0.9007, 0.3095, 0.904, 0.3095, 0.904, 0.3328, 0.9007, 0.3328, 0.3714, 0.9001, 0.3682, 0.9001, 0.3682, 0.8769, 0.3714, 0.8769, 0.1146, 0.9664, 0.1114, 0.9664, 0.1114, 0.9528, 0.1146, 0.9528, 0.9636, 0.8908, 0.9604, 0.8908, 0.9604, 0.8772, 0.9636, 0.8772, 0.5567, 0.8021, 0.5567, 0.7788, 0.5702, 0.7788, 0.5702, 0.8021, 0.7011, 0.6351, 0.6551, 0.6145, 0.6551, 0.4592, 0.7011, 0.4386, 0.5733, 0.7425, 0.5274, 0.7631, 0.5274, 0.6097, 0.5733, 0.6303, 0.6934, 0.4003, 0.6934, 0.245, 0.7393, 0.2244, 0.7393, 0.4209, 0.6957, 0.02841, 0.7417, 0.007872, 0.7417, 0.1612, 0.6957, 0.1407, 0.5274, 0.4386, 0.6394, 0.4386, 0.5274, 0.594, 0.6394, 0.4386, 0.6394, 0.594, 0.5274, 0.594, 0.2011, 0.7646, 0.2011, 0.7526, 0.2228, 0.7526, 0.2228, 0.7646, 0.2466, 0.9148, 0.2466, 0.9366, 0.2443, 0.9366, 0.2443, 0.9148, 0.3627, 0.7369, 0.343, 0.7369, 0.343, 0.7017, 0.3627, 0.7017, 0.3276, 0.9371, 0.3276, 0.9153, 0.3299, 0.9153, 0.3299, 0.9371, 0.1311, 0.7876, 0.1311, 0.8078, 0.1114, 0.8078, 0.1114, 0.7876, 0.4722, 0.686, 0.4524, 0.686, 0.4524, 0.6508, 0.4722, 0.6508, 0.3121, 0.6766, 0.3257, 0.6766, 0.329, 0.686, 0.3088, 0.686, 0.3121, 0.6766, 0.3088, 0.686, 0.3088, 0.6508, 0.3121, 0.6534, 0.3257, 0.6534, 0.3121, 0.6534, 0.3088, 0.6508, 0.329, 0.6508, 0.3257, 0.6534, 0.329, 0.6508, 0.329, 0.686, 0.3257, 0.6766, 0.9046, 0.4619, 0.9013, 0.4619, 0.9013, 0.4386, 0.9046, 0.4386, 0.8155, 0.9028, 0.8122, 0.9028, 0.8122, 0.8796, 0.8155, 0.8796, 0.9642, 0.05756, 0.9609, 0.05756, 0.9609, 0.04397, 0.9642, 0.04397, 0.1307, 0.953, 0.134, 0.953, 0.134, 0.9666, 0.1307, 0.9666, 0.2596, 0.8156, 0.2596, 0.7924, 0.2732, 0.7924, 0.2732, 0.8156, 0.0788, 0.6532, 0.09857, 0.6532, 0.09857, 0.6883, 0.0788, 0.6883, 0.2228, 0.7646, 0.2228, 0.7766, 0.2011, 0.7766, 0.2011, 0.7646, 0.7523, 0.8043, 0.7523, 0.784, 0.7721, 0.784, 0.7721, 0.8043, 0.2918, 0.7369, 0.272, 0.7369, 0.272, 0.7017, 0.2918, 0.7017, 0.2898, 0.6601, 0.2762, 0.6601, 0.2729, 0.6508, 0.2931, 0.6508, 0.2898, 0.6601, 0.2931, 0.6508, 0.2931, 0.686, 0.2898, 0.6834, 0.2762, 0.6834, 0.2898, 0.6834, 0.2931, 0.686, 0.2729, 0.686, 0.2762, 0.6834, 0.2729, 0.686, 0.2729, 0.6508, 0.2762, 0.6601, 0.04127, 0.9519, 0.04455, 0.9519, 0.04455, 0.9655, 0.04127, 0.9655, 0.9046, 0.5008, 0.9013, 0.5008, 0.9013, 0.4776, 0.9046, 0.4776, 0.7911, 0.8791, 0.7944, 0.8791, 0.7944, 0.9023, 0.7911, 0.9023, 0.1143, 0.6532, 0.134, 0.6532, 0.134, 0.6883, 0.1143, 0.6883, 0.0788, 0.9372, 0.0788, 0.9154, 0.08115, 0.9154, 0.08115, 0.9372, 0.5891, 0.8011, 0.5891, 0.7808, 0.6088, 0.7808, 0.6088, 0.8011, 0.2563, 0.7369, 0.2365, 0.7369, 0.2365, 0.7017, 0.2563, 0.7017, 0.218, 0.6601, 0.2044, 0.6601, 0.2011, 0.6508, 0.2213, 0.6508, 0.218, 0.6601, 0.2213, 0.6508, 0.2213, 0.686, 0.218, 0.6834, 0.2044, 0.6834, 0.218, 0.6834, 0.2213, 0.686, 0.2011, 0.686, 0.2044, 0.6834, 0.2011, 0.686, 0.2011, 0.6508, 0.2044, 0.6601, 0.04333, 0.6532, 0.0631, 0.6532, 0.0631, 0.6883, 0.04333, 0.6883, 0.2286, 0.8314, 0.2286, 0.8554, 0.2262, 0.8554, 0.2262, 0.8314, 0.7168, 0.8043, 0.7168, 0.784, 0.7366, 0.784, 0.7366, 0.8043, 0.2208, 0.7369, 0.2011, 0.7369, 0.2011, 0.7017, 0.2208, 0.7017, 0.2403, 0.6766, 0.2539, 0.6766, 0.2572, 0.686, 0.237, 0.686, 0.2403, 0.6766, 0.237, 0.686, 0.237, 0.6508, 0.2403, 0.6534, 0.2539, 0.6534, 0.2403, 0.6534, 0.237, 0.6508, 0.2572, 0.6508, 0.2539, 0.6534, 0.2572, 0.6508, 0.2572, 0.686, 0.2539, 0.6766, 0.4524, 0.764, 0.4524, 0.752, 0.4741, 0.752, 0.4741, 0.764, 0.4741, 0.764, 0.4741, 0.776, 0.4524, 0.776, 0.4524, 0.764, 0.0102, 0.9156, 0.0102, 0.9374, 0.007853, 0.9374, 0.007853, 0.9156, 0.4799, 0.8307, 0.4799, 0.8548, 0.4775, 0.8548, 0.4775, 0.8307, 0.7725, 0.6568, 0.7725, 0.6808, 0.7508, 0.6808, 0.7508, 0.6568, 0.4775, 0.8548, 0.474, 0.8427, 0.4775, 0.8307, 0.4898, 0.776, 0.4898, 0.752, 0.5115, 0.752, 0.5115, 0.776, 0.2262, 0.8554, 0.2227, 0.8434, 0.2262, 0.8314, 0.6585, 0.4089, 0.6585, 0.4209, 0.6368, 0.4209, 0.6368, 0.4089, 0.287, 0.9385, 0.287, 0.9167, 0.2893, 0.9167, 0.2893, 0.9385, 0.7911, 0.9398, 0.7911, 0.9181, 0.7935, 0.9181, 0.7935, 0.9398, 0.6368, 0.4089, 0.6368, 0.3969, 0.6585, 0.3969, 0.6585, 0.4089, 0.2443, 0.8554, 0.2443, 0.8314, 0.2466, 0.8314, 0.2466, 0.8554, 0.3506, 0.7766, 0.3506, 0.7526, 0.3723, 0.7526, 0.3723, 0.7766, 0.2466, 0.8314, 0.2502, 0.8434, 0.2466, 0.8554, 0.6551, 0.764, 0.6551, 0.752, 0.6768, 0.752, 0.6768, 0.764, 0.2682, 0.9153, 0.2682, 0.9371, 0.2659, 0.9371, 0.2659, 0.9153, 0.1317, 0.9373, 0.1317, 0.9155, 0.134, 0.9155, 0.134, 0.9373, 0.6768, 0.764, 0.6768, 0.776, 0.6551, 0.776, 0.6551, 0.764, 0.4583, 0.8307, 0.4583, 0.8548, 0.4559, 0.8548, 0.4559, 0.8307, 0.1114, 0.7718, 0.1114, 0.7478, 0.1331, 0.7478, 0.1331, 0.7718, 0.4559, 0.8548, 0.4524, 0.8427, 0.4559, 0.8307, 0.7596, 0.8433, 0.7461, 0.8433, 0.7461, 0.82, 0.7596, 0.82, 0.954, 0.3436, 0.9573, 0.3436, 0.9573, 0.3572, 0.954, 0.3572, 0.8994, 0.7644, 0.9026, 0.7644, 0.9026, 0.778, 0.8994, 0.778, 0.9058, 0.1531, 0.9025, 0.1531, 0.9025, 0.1298, 0.9058, 0.1298, 0.6742, 0.3969, 0.6775, 0.3969, 0.6775, 0.4201, 0.6742, 0.4201, 0.3075, 0.7017, 0.3273, 0.7017, 0.3273, 0.7369, 0.3075, 0.7369, 0.7784, 0.2063, 0.7784, 0.1861, 0.7982, 0.1861, 0.7982, 0.2063, 0.5076, 0.686, 0.4879, 0.686, 0.4879, 0.6508, 0.5076, 0.6508, 0.348, 0.6766, 0.3616, 0.6766, 0.3649, 0.686, 0.3447, 0.686, 0.348, 0.6766, 0.3447, 0.686, 0.3447, 0.6508, 0.348, 0.6534, 0.3616, 0.6534, 0.348, 0.6534, 0.3447, 0.6508, 0.3649, 0.6508, 0.3616, 0.6534, 0.3649, 0.6508, 0.3649, 0.686, 0.3616, 0.6766, 0.6211, 0.4089, 0.6211, 0.4209, 0.5995, 0.4209, 0.5995, 0.4089, 0.3682, 0.9376, 0.3682, 0.9159, 0.3705, 0.9159, 0.3705, 0.9376, 0.8122, 0.9403, 0.8122, 0.9186, 0.8146, 0.9186, 0.8146, 0.9403, 0.5995, 0.4089, 0.5995, 0.3969, 0.6211, 0.3969, 0.6211, 0.4089, 0.6551, 0.8548, 0.6551, 0.8307, 0.6574, 0.8307, 0.6574, 0.8548, 0.3132, 0.7766, 0.3132, 0.7526, 0.3349, 0.7526, 0.3349, 0.7766, 0.6574, 0.8307, 0.661, 0.8427, 0.6574, 0.8548, 0.6381, 0.843, 0.6245, 0.843, 0.6245, 0.8198, 0.6381, 0.8198, 0.925, 0.9523, 0.9283, 0.9523, 0.9283, 0.9659, 0.925, 0.9659, 0.2443, 0.9523, 0.2475, 0.9523, 0.2475, 0.9659, 0.2443, 0.9659, 0.8703, 0.6375, 0.8736, 0.6375, 0.8736, 0.6607, 0.8703, 0.6607, 0.9024, 0.5346, 0.9057, 0.5346, 0.9057, 0.5578, 0.9024, 0.5578, 0.007853, 0.6532, 0.02762, 0.6532, 0.02762, 0.6883, 0.007853, 0.6883, 0.007853, 0.8118, 0.007853, 0.7916, 0.02762, 0.7916, 0.02762, 0.8118, 0.4337, 0.7369, 0.4139, 0.7369, 0.4139, 0.7017, 0.4337, 0.7017, 0.4198, 0.6766, 0.4334, 0.6766, 0.4367, 0.686, 0.4165, 0.686, 0.4198, 0.6766, 0.4165, 0.686, 0.4165, 0.6508, 0.4198, 0.6534, 0.4334, 0.6534, 0.4198, 0.6534, 0.4165, 0.6508, 0.4367, 0.6508, 0.4334, 0.6534, 0.4367, 0.6508, 0.4367, 0.686, 0.4334, 0.6766, 0.5621, 0.4089, 0.5621, 0.3969, 0.5837, 0.3969, 0.5837, 0.4089, 0.9344, 0.1009, 0.9344, 0.07917, 0.9368, 0.07917, 0.9368, 0.1009, 0.3456, 0.9371, 0.3456, 0.9153, 0.348, 0.9153, 0.348, 0.9371, 0.5837, 0.4089, 0.5837, 0.4209, 0.5621, 0.4209, 0.5621, 0.4089, 0.2011, 0.8554, 0.2011, 0.8314, 0.2034, 0.8314, 0.2034, 0.8554, 0.2759, 0.7766, 0.2759, 0.7526, 0.2975, 0.7526, 0.2975, 0.7766, 0.2034, 0.8314, 0.207, 0.8434, 0.2034, 0.8554, 0.7011, 0.8348, 0.6875, 0.8348, 0.6875, 0.8116, 0.7011, 0.8116, 0.0788, 0.9529, 0.08207, 0.9529, 0.08207, 0.9665, 0.0788, 0.9665, 0.1498, 0.9529, 0.153, 0.9529, 0.153, 0.9665, 0.1498, 0.9665, 0.8893, 0.6375, 0.8926, 0.6375, 0.8926, 0.6607, 0.8893, 0.6607, 0.388, 0.8851, 0.3913, 0.8851, 0.3913, 0.9083, 0.388, 0.9083, 0.6551, 0.6508, 0.6749, 0.6508, 0.6749, 0.686, 0.6551, 0.686, 0.04333, 0.8118, 0.04333, 0.7916, 0.0631, 0.7916, 0.0631, 0.8118, 0.3982, 0.7369, 0.3784, 0.7369, 0.3784, 0.7017, 0.3982, 0.7017, 0.3839, 0.6766, 0.3975, 0.6766, 0.4008, 0.686, 0.3806, 0.686, 0.3839, 0.6766, 0.3806, 0.686, 0.3806, 0.6508, 0.3839, 0.6534, 0.3975, 0.6534, 0.3839, 0.6534, 0.3806, 0.6508, 0.4008, 0.6508, 0.3975, 0.6534, 0.4008, 0.6508, 0.4008, 0.686, 0.3975, 0.6766, 0.5464, 0.4089, 0.5464, 0.4209, 0.5247, 0.4209, 0.5247, 0.4089, 0.305, 0.9385, 0.305, 0.9167, 0.3074, 0.9167, 0.3074, 0.9385, 0.1137, 0.9153, 0.1137, 0.937, 0.1114, 0.937, 0.1114, 0.9153, 0.5247, 0.4089, 0.5247, 0.3969, 0.5464, 0.3969, 0.5464, 0.4089, 0.5015, 0.8307, 0.5015, 0.8548, 0.4991, 0.8548, 0.4991, 0.8307, 0.2385, 0.7766, 0.2385, 0.7526, 0.2602, 0.7526, 0.2602, 0.7766, 0.4991, 0.8548, 0.4956, 0.8427, 0.4991, 0.8307, 0.9296, 0.921, 0.9296, 0.9365, 0.925, 0.9365, 0.925, 0.921, 0.2266, 0.9832, 0.2276, 0.9832, 0.2276, 0.9878, 0.2266, 0.9878, 0.922, 0.06233, 0.922, 0.04685, 0.9274, 0.04685, 0.9274, 0.06233, 0.971, 0.1139, 0.97, 0.1139, 0.97, 0.1085, 0.971, 0.1085, 0.9799, 0.921, 0.9809, 0.921, 0.9809, 0.9264, 0.9799, 0.9264, 0.9632, 0.9523, 0.9642, 0.9523, 0.9642, 0.9677, 0.9632, 0.9677, 0.1818, 0.9874, 0.1808, 0.9874, 0.1808, 0.9828, 0.1818, 0.9828, 0.1543, 0.9217, 0.1543, 0.9372, 0.1498, 0.9372, 0.1498, 0.9217, 0.9886, 0.2267, 0.9876, 0.2267, 0.9876, 0.2221, 0.9886, 0.2221, 0.7921, 0.9895, 0.7911, 0.9895, 0.7911, 0.9849, 0.7921, 0.9849, 0.347, 0.9683, 0.347, 0.9528, 0.348, 0.9528, 0.348, 0.9683, 0.007853, 0.9531, 0.008858, 0.9531, 0.008858, 0.9686, 0.007853, 0.9686, 0.965, 0.7951, 0.965, 0.8106, 0.964, 0.8106, 0.964, 0.7951, 0.06025, 0.9519, 0.06126, 0.9519, 0.06126, 0.9674, 0.06025, 0.9674, 0.9642, 0.9365, 0.9632, 0.9365, 0.9632, 0.921, 0.9642, 0.921, 0.3322, 0.8314, 0.3322, 0.8558, 0.3276, 0.8558, 0.3276, 0.8314, 0.9874, 0.6815, 0.9864, 0.6815, 0.9864, 0.6769, 0.9874, 0.6769, 0.2713, 0.8314, 0.2713, 0.8558, 0.2659, 0.8558, 0.2659, 0.8314, 0.9809, 0.9476, 0.9799, 0.9476, 0.9799, 0.9422, 0.9809, 0.9422, 0.7512, 0.9812, 0.7502, 0.9812, 0.7502, 0.9758, 0.7512, 0.9758, 0.9389, 0.5034, 0.9379, 0.5034, 0.9379, 0.4789, 0.9389, 0.4789, 0.9878, 0.2854, 0.9868, 0.2854, 0.9868, 0.2807, 0.9878, 0.2807, 0.3525, 0.8314, 0.3525, 0.8558, 0.3479, 0.8558, 0.3479, 0.8314, 0.9885, 0.08377, 0.9875, 0.08377, 0.9875, 0.07917, 0.9885, 0.07917, 0.9872, 0.7157, 0.9862, 0.7157, 0.9862, 0.7111, 0.9872, 0.7111, 0.9393, 0.5895, 0.9393, 0.614, 0.9383, 0.614, 0.9383, 0.5895, 0.9389, 0.4631, 0.9379, 0.4631, 0.9379, 0.4386, 0.9389, 0.4386, 0.9369, 0.2623, 0.9369, 0.2868, 0.9359, 0.2868, 0.9359, 0.2623, 0.9359, 0.2221, 0.9369, 0.2221, 0.9369, 0.2466, 0.9359, 0.2466, 0.9383, 0.334, 0.9373, 0.334, 0.9373, 0.3095, 0.9383, 0.3095, 0.8132, 0.4942, 0.8122, 0.4942, 0.8122, 0.4386, 0.8132, 0.4386, 0.9799, 0.9845, 0.9809, 0.9845, 0.9809, 0.9891, 0.9799, 0.9891, 0.9744, 0.5639, 0.9754, 0.5639, 0.9754, 0.5693, 0.9744, 0.5693, 0.8122, 0.7238, 0.8132, 0.7238, 0.8132, 0.7794, 0.8122, 0.7794, 0.8122, 0.5099, 0.8132, 0.5099, 0.8132, 0.5655, 0.8122, 0.5655, 0.1498, 0.78, 0.1498, 0.7245, 0.1543, 0.7245, 0.1543, 0.78, 0.2011, 0.9832, 0.2021, 0.9832, 0.2021, 0.9878, 0.2011, 0.9878, 0.8172, 0.007872, 0.8182, 0.007872, 0.8182, 0.06342, 0.8172, 0.06342, 0.6965, 0.7959, 0.6965, 0.7403, 0.7011, 0.7403, 0.7011, 0.7959, 0.8122, 0.5812, 0.8132, 0.5812, 0.8132, 0.6368, 0.8122, 0.6368, 0.1551, 0.6532, 0.1551, 0.7087, 0.1498, 0.7087, 0.1498, 0.6532, 0.8122, 0.6525, 0.8132, 0.6525, 0.8132, 0.7081, 0.8122, 0.7081, 0.8289, 0.7783, 0.8289, 0.7729, 0.8299, 0.7729, 0.8299, 0.7783, 0.8172, 0.1641, 0.8172, 0.1571, 0.8226, 0.1571, 0.8226, 0.1641, 0.8717, 0.05584, 0.8727, 0.05584, 0.8727, 0.06284, 0.8717, 0.06284, 0.855, 0.05584, 0.856, 0.05584, 0.856, 0.06284, 0.855, 0.06284, 0.9174, 0.3539, 0.9174, 0.3485, 0.9184, 0.3485, 0.9184, 0.3539, 0.8393, 0.05584, 0.8393, 0.06242, 0.8339, 0.06242, 0.8339, 0.05584, 0.9061, 0.05584, 0.9061, 0.06125, 0.9051, 0.06125, 0.9051, 0.05584, 0.8884, 0.05584, 0.8894, 0.05584, 0.8894, 0.06242, 0.8884, 0.06242, 0.9007, 0.3485, 0.9017, 0.3485, 0.9017, 0.3551, 0.9007, 0.3551, 0.8837, 0.7729, 0.8837, 0.7783, 0.8826, 0.7783, 0.8826, 0.7729, 0.6885, 0.977, 0.6875, 0.977, 0.6875, 0.9716, 0.6885, 0.9716, 0.817, 0.3765, 0.817, 0.4168, 0.8116, 0.4167, 0.8116, 0.3765, 0.696, 0.6508, 0.696, 0.7123, 0.6906, 0.7123, 0.6906, 0.6508, 0.7345, 0.9812, 0.7335, 0.9812, 0.7335, 0.9758, 0.7345, 0.9758, 0.8502, 0.7732, 0.8492, 0.7732, 0.8492, 0.7329, 0.8502, 0.7329, 0.8492, 0.6769, 0.8502, 0.6769, 0.8502, 0.7172, 0.8492, 0.7172, 0.9809, 0.9687, 0.9799, 0.9687, 0.9799, 0.9633, 0.9809, 0.9633, 0.7178, 0.9812, 0.7168, 0.9812, 0.7168, 0.9758, 0.7178, 0.9758, 0.8126, 0.3607, 0.8116, 0.3607, 0.8116, 0.2993, 0.8126, 0.2993, 0.8116, 0.2221, 0.8126, 0.2221, 0.8126, 0.2835, 0.8116, 0.2835, 0.08419, 0.8305, 0.08419, 0.8559, 0.0788, 0.856, 0.0788, 0.8306, 0.5577, 0.979, 0.5567, 0.979, 0.5567, 0.9736, 0.5577, 0.9736, 0.9711, 0.2862, 0.9701, 0.2862, 0.9701, 0.2807, 0.9711, 0.2807, 0.9226, 0.6148, 0.9216, 0.6148, 0.9216, 0.5895, 0.9226, 0.5895, 0.9219, 0.3765, 0.9229, 0.3765, 0.9229, 0.4018, 0.9219, 0.4018, 0.7378, 0.6371, 0.7378, 0.4386, 0.7431, 0.4386, 0.7431, 0.6371, 0.508, 0.2254, 0.509, 0.2244, 0.509, 0.4229, 0.508, 0.4219, 0.7588, 0.6395, 0.7588, 0.4386, 0.7609, 0.4386, 0.7609, 0.6395, 0.01004, 0.2266, 0.01004, 0.4231, 0.007853, 0.4253, 0.007853, 0.2244, 0.164, 0.2075, 0.164, 0.009057, 0.1652, 0.007872, 0.1652, 0.2087, 0.8593, 0.9511, 0.8593, 0.9327, 0.8615, 0.9327, 0.8615, 0.9511, 0.9431, 0.04397, 0.9452, 0.04397, 0.9452, 0.06233, 0.9431, 0.06233, 0.719, 0.887, 0.7168, 0.887, 0.7168, 0.859, 0.719, 0.859, 0.8892, 0.6175, 0.887, 0.6175, 0.887, 0.5895, 0.8892, 0.5895, 0.2266, 0.9538, 0.2285, 0.9538, 0.2285, 0.9674, 0.2266, 0.9674, 0.6551, 0.9532, 0.657, 0.9532, 0.657, 0.9668, 0.6551, 0.9668, 0.9182, 0.2453, 0.9182, 0.2221, 0.9201, 0.2221, 0.9201, 0.2453, 0.9222, 0.5008, 0.9203, 0.5008, 0.9203, 0.4776, 0.9222, 0.4776, 0.6971, 0.1803, 0.6995, 0.1827, 0.6995, 0.206, 0.6971, 0.2083, 0.7155, 0.1803, 0.7131, 0.1827, 0.6995, 0.1827, 0.6971, 0.1803, 0.7155, 0.1803, 0.7155, 0.2083, 0.7131, 0.206, 0.7131, 0.1827, 0.6971, 0.2083, 0.6995, 0.206, 0.7131, 0.206, 0.7155, 0.2083, 0.388, 0.9424, 0.388, 0.9241, 0.3902, 0.9241, 0.3902, 0.9424, 0.8916, 0.9311, 0.8938, 0.9311, 0.8938, 0.9495, 0.8916, 0.9495, 0.6245, 0.8588, 0.6267, 0.8588, 0.6267, 0.8868, 0.6245, 0.8868, 0.8867, 0.5626, 0.8846, 0.5626, 0.8846, 0.5346, 0.8867, 0.5346, 0.287, 0.9542, 0.2889, 0.9542, 0.2889, 0.9678, 0.287, 0.9678, 0.4701, 0.9532, 0.472, 0.9532, 0.472, 0.9668, 0.4701, 0.9668, 0.6875, 0.9218, 0.6875, 0.8985, 0.6895, 0.8985, 0.6895, 0.9218, 0.591, 0.9228, 0.5891, 0.9228, 0.5891, 0.8995, 0.591, 0.8995, 0.5611, 0.1803, 0.5634, 0.1827, 0.5634, 0.206, 0.5611, 0.2083, 0.5794, 0.1803, 0.577, 0.1827, 0.5634, 0.1827, 0.5611, 0.1803, 0.5794, 0.1803, 0.5794, 0.2083, 0.577, 0.206, 0.577, 0.1827, 0.5611, 0.2083, 0.5634, 0.206, 0.577, 0.206, 0.5794, 0.2083, 0.4059, 0.9424, 0.4059, 0.9241, 0.408, 0.9241, 0.408, 0.9424, 0.7347, 0.859, 0.7368, 0.859, 0.7368, 0.887, 0.7347, 0.887, 0.2011, 0.9538, 0.203, 0.9538, 0.203, 0.9674, 0.2011, 0.9674, 0.4877, 0.9532, 0.4896, 0.9532, 0.4896, 0.9668, 0.4877, 0.9668, 0.5567, 0.9237, 0.5567, 0.9005, 0.5586, 0.9005, 0.5586, 0.9237, 0.9216, 0.3328, 0.9197, 0.3328, 0.9197, 0.3095, 0.9216, 0.3095, 0.6134, 0.2083, 0.611, 0.206, 0.611, 0.1827, 0.6134, 0.1803, 0.5951, 0.2083, 0.5975, 0.206, 0.611, 0.206, 0.6134, 0.2083, 0.5951, 0.2083, 0.5951, 0.1803, 0.5975, 0.1827, 0.5975, 0.206, 0.6134, 0.1803, 0.611, 0.1827, 0.5975, 0.1827, 0.5951, 0.1803, 0.9453, 0.921, 0.9475, 0.921, 0.9475, 0.9394, 0.9453, 0.9394, 0.7547, 0.887, 0.7525, 0.887, 0.7525, 0.859, 0.7547, 0.859, 0.9486, 0.1925, 0.9486, 0.1741, 0.9507, 0.1741, 0.9507, 0.1925, 0.9425, 0.6348, 0.9446, 0.6348, 0.9446, 0.6532, 0.9425, 0.6532, 0.5891, 0.8558, 0.5912, 0.8558, 0.5912, 0.8838, 0.5891, 0.8838, 0.8895, 0.4045, 0.8874, 0.4045, 0.8874, 0.3765, 0.8895, 0.3765, 0.1808, 0.9534, 0.1827, 0.9534, 0.1827, 0.967, 0.1808, 0.967, 0.4524, 0.9532, 0.4543, 0.9532, 0.4543, 0.9668, 0.4524, 0.9668, 0.9215, 0.1531, 0.9215, 0.1298, 0.9234, 0.1298, 0.9234, 0.1531, 0.9222, 0.4619, 0.9203, 0.4619, 0.9203, 0.4386, 0.9222, 0.4386, 0.6474, 0.2083, 0.645, 0.206, 0.645, 0.1827, 0.6474, 0.1803, 0.6291, 0.2083, 0.6315, 0.206, 0.645, 0.206, 0.6474, 0.2083, 0.6291, 0.2083, 0.6291, 0.1803, 0.6315, 0.1827, 0.6315, 0.206, 0.6474, 0.1803, 0.645, 0.1827, 0.6315, 0.1827, 0.6291, 0.1803, 0.9425, 0.8955, 0.9425, 0.8772, 0.9447, 0.8772, 0.9447, 0.8955, 0.9461, 0.7951, 0.9483, 0.7951, 0.9483, 0.8135, 0.9461, 0.8135, 0.5567, 0.8568, 0.5588, 0.8568, 0.5588, 0.8848, 0.5567, 0.8848, 0.7725, 0.887, 0.7704, 0.887, 0.7704, 0.859, 0.7725, 0.859, 0.7931, 0.9691, 0.7911, 0.9691, 0.7911, 0.9556, 0.7931, 0.9556, 0.39, 0.9718, 0.388, 0.9718, 0.388, 0.9582, 0.39, 0.9582, 0.9182, 0.2843, 0.9182, 0.261, 0.9201, 0.261, 0.9201, 0.2843, 0.9234, 0.5578, 0.9214, 0.5578, 0.9214, 0.5346, 0.9234, 0.5346, 0.6631, 0.1803, 0.6655, 0.1827, 0.6655, 0.206, 0.6631, 0.2083, 0.6814, 0.1803, 0.6791, 0.1827, 0.6655, 0.1827, 0.6631, 0.1803, 0.6814, 0.1803, 0.6814, 0.2083, 0.6791, 0.206, 0.6791, 0.1827, 0.6631, 0.2083, 0.6655, 0.206, 0.6791, 0.206, 0.6814, 0.2083, 0.426, 0.9451, 0.426, 0.9267, 0.4281, 0.9267, 0.4281, 0.9451, 0.8415, 0.9327, 0.8436, 0.9327, 0.8436, 0.9511, 0.8415, 0.9511, 0.8668, 0.1298, 0.8689, 0.1298, 0.8689, 0.1578, 0.8668, 0.1578, 0.8868, 0.1578, 0.8846, 0.1578, 0.8846, 0.1298, 0.8868, 0.1298, 0.9664, 0.1741, 0.9684, 0.1741, 0.9684, 0.1877, 0.9664, 0.1877, 0.9453, 0.9551, 0.9473, 0.9551, 0.9473, 0.9687, 0.9453, 0.9687, 0.6245, 0.9258, 0.6245, 0.9025, 0.6265, 0.9025, 0.6265, 0.9258, 0.6088, 0.9258, 0.6069, 0.9258, 0.6069, 0.9025, 0.6088, 0.9025, 0.5454, 0.2083, 0.543, 0.206, 0.543, 0.1827, 0.5454, 0.1803, 0.527, 0.2083, 0.5294, 0.206, 0.543, 0.206, 0.5454, 0.2083, 0.527, 0.2083, 0.527, 0.1803, 0.5294, 0.1827, 0.5294, 0.206, 0.5454, 0.1803, 0.543, 0.1827, 0.5294, 0.1827, 0.527, 0.1803, 0.9413, 0.1298, 0.9413, 0.1482, 0.9391, 0.1482, 0.9391, 0.1298, 0.9395, 0.007872, 0.9416, 0.007872, 0.9416, 0.02623, 0.9395, 0.02623, 0.8494, 0.2724, 0.8516, 0.2724, 0.8516, 0.3069, 0.8494, 0.3069, 0.85, 0.5392, 0.8522, 0.5392, 0.8522, 0.5738, 0.85, 0.5738, 0.8122, 0.9561, 0.8142, 0.9561, 0.8142, 0.9697, 0.8122, 0.9697, 0.5054, 0.9532, 0.5073, 0.9532, 0.5073, 0.9668, 0.5054, 0.9668, 0.853, 0.4063, 0.853, 0.3765, 0.8549, 0.3765, 0.8549, 0.4063, 0.3701, 0.8611, 0.3682, 0.8611, 0.3682, 0.8314, 0.3701, 0.8314, 0.5047, 0.7363, 0.5024, 0.7339, 0.5024, 0.7041, 0.5047, 0.7017, 0.4864, 0.7363, 0.4888, 0.7339, 0.5024, 0.7339, 0.5047, 0.7363, 0.4864, 0.7363, 0.4864, 0.7017, 0.4888, 0.7041, 0.4888, 0.7339, 0.5047, 0.7017, 0.5024, 0.7041, 0.4888, 0.7041, 0.4864, 0.7017, 0.8015, 0.007872, 0.8015, 0.1656, 0.7994, 0.1656, 0.7994, 0.007872, 0.01004, 0.4231, 0.163, 0.4231, 0.1652, 0.4253, 0.007853, 0.4253, 0.9871, 0.745, 0.986, 0.745, 0.986, 0.7404, 0.9871, 0.7404, 0.8465, 0.1578, 0.8465, 0.1271, 0.8511, 0.1271, 0.8511, 0.1578, 0.8886, 0.007872, 0.8896, 0.007872, 0.8896, 0.03855, 0.8886, 0.03855, 0.02557, 0.8999, 0.02456, 0.8999, 0.02456, 0.8692, 0.02557, 0.8692, 0.288, 0.9882, 0.287, 0.9882, 0.287, 0.9836, 0.288, 0.9836, 0.7366, 0.1777, 0.7366, 0.2083, 0.7312, 0.2083, 0.7312, 0.1777, 0.5274, 0.866, 0.5284, 0.866, 0.5284, 0.8967, 0.5274, 0.8967, 0.02557, 0.9797, 0.02456, 0.9797, 0.02456, 0.9743, 0.02557, 0.9743, 0.008858, 0.8999, 0.007853, 0.8999, 0.007853, 0.8692, 0.008858, 0.8692, 0.02557, 0.9585, 0.02456, 0.9585, 0.02456, 0.9531, 0.02557, 0.9531, 0.1808, 0.855, 0.1808, 0.8243, 0.1854, 0.8243, 0.1854, 0.855, 0.3064, 0.9882, 0.3054, 0.9882, 0.3054, 0.9836, 0.3064, 0.9836, 0.9863, 0.7743, 0.9853, 0.7743, 0.9853, 0.7697, 0.9863, 0.7697, 0.1327, 0.8998, 0.1317, 0.8998, 0.1317, 0.8691, 0.1327, 0.8691, 0.6069, 0.8558, 0.6079, 0.8558, 0.6079, 0.8865, 0.6069, 0.8865, 0.348, 0.9886, 0.347, 0.9886, 0.347, 0.984, 0.348, 0.984, 0.6079, 0.981, 0.6069, 0.981, 0.6069, 0.9756, 0.6079, 0.9756, 0.9219, 0.4175, 0.9229, 0.4175, 0.9229, 0.4221, 0.9219, 0.4221, 0.6893, 0.9375, 0.6893, 0.9559, 0.6875, 0.9559, 0.6875, 0.9375, 0.9525, 0.07917, 0.9543, 0.07917, 0.9543, 0.09753, 0.9525, 0.09753, 0.0788, 0.8717, 0.0806, 0.8717, 0.0806, 0.8997, 0.0788, 0.8997, 0.2286, 0.8991, 0.2268, 0.8991, 0.2268, 0.8711, 0.2286, 0.8711, 0.9718, 0.09276, 0.97, 0.09276, 0.97, 0.07917, 0.9718, 0.07917, 0.9689, 0.6769, 0.9707, 0.6769, 0.9707, 0.6905, 0.9689, 0.6905, 0.4717, 0.9142, 0.4717, 0.9375, 0.4699, 0.9375, 0.4699, 0.9142, 0.04305, 0.9362, 0.04127, 0.9362, 0.04127, 0.9129, 0.04305, 0.9129, 0.7168, 0.7403, 0.7192, 0.7427, 0.7192, 0.7659, 0.7168, 0.7683, 0.7351, 0.7403, 0.7327, 0.7427, 0.7192, 0.7427, 0.7168, 0.7403, 0.7351, 0.7403, 0.7351, 0.7683, 0.7327, 0.7659, 0.7327, 0.7427, 0.7168, 0.7683, 0.7192, 0.7659, 0.7327, 0.7659, 0.7351, 0.7683, 0.9544, 0.2562, 0.9544, 0.2745, 0.9526, 0.2745, 0.9526, 0.2562, 0.9511, 0.7452, 0.9529, 0.7452, 0.9529, 0.7635, 0.9511, 0.7635, 0.8969, 0.1741, 0.8987, 0.1741, 0.8987, 0.2021, 0.8969, 0.2021, 0.1826, 0.8987, 0.1808, 0.8987, 0.1808, 0.8707, 0.1826, 0.8707, 0.9718, 0.2357, 0.9701, 0.2357, 0.9701, 0.2221, 0.9718, 0.2221, 0.9686, 0.7404, 0.9703, 0.7404, 0.9703, 0.754, 0.9686, 0.754, 0.9336, 0.7002, 0.9336, 0.6769, 0.9354, 0.6769, 0.9354, 0.7002, 0.925, 0.6348, 0.9268, 0.6348, 0.9268, 0.658, 0.925, 0.658, 0.7508, 0.7403, 0.7532, 0.7427, 0.7532, 0.7659, 0.7508, 0.7683, 0.7691, 0.7403, 0.7668, 0.7427, 0.7532, 0.7427, 0.7508, 0.7403, 0.7691, 0.7403, 0.7691, 0.7683, 0.7668, 0.7659, 0.7668, 0.7427, 0.7508, 0.7683, 0.7532, 0.7659, 0.7668, 0.7659, 0.7691, 0.7683, 0.9529, 0.7111, 0.9529, 0.7294, 0.9511, 0.7294, 0.9511, 0.7111, 0.9526, 0.2221, 0.9544, 0.2221, 0.9544, 0.2404, 0.9526, 0.2404, 0.2659, 0.8716, 0.2677, 0.8716, 0.2677, 0.8996, 0.2659, 0.8996, 0.6569, 0.8985, 0.6551, 0.8985, 0.6551, 0.8705, 0.6569, 0.8705, 0.9718, 0.265, 0.9701, 0.265, 0.9701, 0.2514, 0.9718, 0.2514, 0.426, 0.9609, 0.4278, 0.9609, 0.4278, 0.9744, 0.426, 0.9744, 0.05878, 0.9362, 0.05878, 0.9129, 0.06056, 0.9129, 0.06056, 0.9362, 0.7361, 0.926, 0.7343, 0.926, 0.7343, 0.9027, 0.7361, 0.9027, 0.07735, 0.7478, 0.07973, 0.7502, 0.07973, 0.7734, 0.07735, 0.7758, 0.09567, 0.7478, 0.09329, 0.7502, 0.07973, 0.7502, 0.07735, 0.7478, 0.09567, 0.7478, 0.09567, 0.7758, 0.09329, 0.7734, 0.09329, 0.7502, 0.07735, 0.7758, 0.07973, 0.7734, 0.09329, 0.7734, 0.09567, 0.7758, 0.1854, 0.6508, 0.1854, 0.8086, 0.1833, 0.8086, 0.1833, 0.6508, 0.1843, 0.2254, 0.1833, 0.2244, 0.3383, 0.2244, 0.3373, 0.2254, 0.5091, 0.01006, 0.3562, 0.01006, 0.354, 0.007872, 0.5113, 0.007872, 0.1821, 0.2075, 0.3371, 0.2075, 0.3383, 0.2087, 0.1809, 0.2087, 0.5891, 0.7651, 0.5891, 0.6097, 0.5944, 0.6097, 0.5944, 0.7651, 0.7837, 0.007872, 0.7837, 0.1632, 0.7784, 0.1632, 0.7784, 0.007872, 0.355, 0.2254, 0.354, 0.2244, 0.509, 0.2244, 0.508, 0.2254, 0.7965, 0.4386, 0.7965, 0.5964, 0.7944, 0.5964, 0.7944, 0.4386, 0.163, 0.2266, 0.01004, 0.2266, 0.007853, 0.2244, 0.1652, 0.2244, 0.164, 0.009057, 0.009035, 0.009057, 0.007853, 0.007872, 0.1652, 0.007872, 0.7221, 0.4386, 0.7221, 0.6371, 0.7168, 0.6371, 0.7168, 0.4386, 0.3373, 0.2254, 0.3383, 0.2244, 0.3383, 0.4229, 0.3373, 0.4219, 0.7781, 0.2221, 0.7781, 0.4229, 0.776, 0.4229, 0.776, 0.2221, 0.3562, 0.01006, 0.3562, 0.2065, 0.354, 0.2087, 0.354, 0.007872, 0.1821, 0.009057, 0.1821, 0.2075, 0.1809, 0.2087, 0.1809, 0.007872, 0.7787, 0.4386, 0.7787, 0.6395, 0.7766, 0.6395, 0.7766, 0.4386, 0.1843, 0.4219, 0.1833, 0.4229, 0.1833, 0.2244, 0.1843, 0.2254, 0.5091, 0.2065, 0.5091, 0.01006, 0.5113, 0.007872, 0.5113, 0.2087, 0.3371, 0.2075, 0.3371, 0.009057, 0.3383, 0.007872, 0.3383, 0.2087, 0.7603, 0.2244, 0.7603, 0.4229, 0.755, 0.4229, 0.755, 0.2244, 0.6154, 0.6097, 0.6154, 0.7651, 0.6101, 0.7651, 0.6101, 0.6097, 0.3373, 0.4219, 0.3383, 0.4229, 0.1833, 0.4229, 0.1843, 0.4219, 0.7965, 0.6121, 0.7965, 0.7699, 0.7944, 0.7699, 0.7944, 0.6121, 0.3562, 0.2065, 0.5091, 0.2065, 0.5113, 0.2087, 0.354, 0.2087, 0.3371, 0.009057, 0.1821, 0.009057, 0.1809, 0.007872, 0.3383, 0.007872, 0.6311, 0.7651, 0.6311, 0.6097, 0.6364, 0.6097, 0.6364, 0.7651, 0.009035, 0.2075, 0.164, 0.2075, 0.1652, 0.2087, 0.007853, 0.2087, 0.508, 0.4219, 0.509, 0.4229, 0.354, 0.4229, 0.355, 0.4219, 0.7938, 0.4229, 0.7938, 0.2221, 0.7959, 0.2221, 0.7959, 0.4229, 0.163, 0.4231, 0.163, 0.2266, 0.1652, 0.2244, 0.1652, 0.4253, 0.7574, 0.2063, 0.7574, 0.007872, 0.7627, 0.007872, 0.7627, 0.2063, 0.009035, 0.009057, 0.009035, 0.2075, 0.007853, 0.2087, 0.007853, 0.007872, 0.355, 0.4219, 0.354, 0.4229, 0.354, 0.2244, 0.355, 0.2254, 0.9386, 0.3948, 0.9386, 0.3765, 0.9408, 0.3765, 0.9408, 0.3948, 0.9391, 0.5346, 0.9412, 0.5346, 0.9412, 0.5529, 0.9391, 0.5529, 0.8494, 0.3227, 0.8516, 0.3227, 0.8516, 0.3572, 0.8494, 0.3572, 0.8522, 0.4732, 0.85, 0.4732, 0.85, 0.4386, 0.8522, 0.4386, 0.3054, 0.9542, 0.3074, 0.9542, 0.3074, 0.9678, 0.3054, 0.9678, 0.3682, 0.9533, 0.3701, 0.9533, 0.3701, 0.9669, 0.3682, 0.9669, 0.1317, 0.8534, 0.1317, 0.8236, 0.1336, 0.8236, 0.1336, 0.8534, 0.7931, 0.8634, 0.7911, 0.8634, 0.7911, 0.8336, 0.7931, 0.8336, 0.6734, 0.7363, 0.671, 0.7339, 0.671, 0.7041, 0.6734, 0.7017, 0.6551, 0.7363, 0.6575, 0.7339, 0.671, 0.7339, 0.6734, 0.7363, 0.6551, 0.7363, 0.6551, 0.7017, 0.6575, 0.7041, 0.6575, 0.7339, 0.6734, 0.7017, 0.671, 0.7041, 0.6575, 0.7041, 0.6551, 0.7017, 0.9447, 0.8431, 0.9447, 0.8614, 0.9425, 0.8614, 0.9425, 0.8431, 0.9511, 0.6769, 0.9532, 0.6769, 0.9532, 0.6953, 0.9511, 0.6953, 0.8494, 0.2221, 0.8516, 0.2221, 0.8516, 0.2566, 0.8494, 0.2566, 0.8522, 0.5235, 0.85, 0.5235, 0.85, 0.4889, 0.8522, 0.4889, 0.9686, 0.7111, 0.9705, 0.7111, 0.9705, 0.7246, 0.9686, 0.7246, 0.4057, 0.9582, 0.4076, 0.9582, 0.4076, 0.9718, 0.4057, 0.9718, 0.8542, 0.03766, 0.8542, 0.007872, 0.8562, 0.007872, 0.8562, 0.03766, 0.8142, 0.8639, 0.8122, 0.8639, 0.8122, 0.8341, 0.8142, 0.8341, 0.4707, 0.7363, 0.4683, 0.7339, 0.4683, 0.7041, 0.4707, 0.7017, 0.4524, 0.7363, 0.4548, 0.7339, 0.4683, 0.7339, 0.4707, 0.7363, 0.4524, 0.7363, 0.4524, 0.7017, 0.4548, 0.7041, 0.4548, 0.7339, 0.4707, 0.7017, 0.4683, 0.7041, 0.4548, 0.7041, 0.4524, 0.7017, 0.8343, 0.6305, 0.8343, 0.6612, 0.8289, 0.6612, 0.8289, 0.6305, 0.8916, 0.8431, 0.8926, 0.8431, 0.8926, 0.8738, 0.8916, 0.8738, 0.6246, 0.981, 0.6236, 0.981, 0.6236, 0.9756, 0.6246, 0.9756, 0.8962, 0.8258, 0.8952, 0.8258, 0.8952, 0.7951, 0.8962, 0.7951, 0.5901, 0.978, 0.5891, 0.978, 0.5891, 0.9726, 0.5901, 0.9726, 0.8289, 0.7571, 0.8289, 0.7249, 0.8335, 0.7249, 0.8335, 0.7571, 0.9876, 0.2424, 0.9886, 0.2424, 0.9886, 0.247, 0.9876, 0.247, 0.8343, 0.5825, 0.8343, 0.6148, 0.8289, 0.6148, 0.8289, 0.5825, 0.9383, 0.3552, 0.9373, 0.3552, 0.9373, 0.3498, 0.9383, 0.3498, 0.9841, 0.1741, 0.9851, 0.1741, 0.9851, 0.1795, 0.9841, 0.1795, 0.8689, 0.5668, 0.8679, 0.5668, 0.8679, 0.5346, 0.8689, 0.5346, 0.9391, 0.5687, 0.9401, 0.5687, 0.9401, 0.5733, 0.9391, 0.5733, 0.116, 0.8236, 0.116, 0.8558, 0.1114, 0.8558, 0.1114, 0.8236, 0.9558, 0.5687, 0.9568, 0.5687, 0.9568, 0.5733, 0.9558, 0.5733, 0.989, 0.3095, 0.99, 0.3095, 0.99, 0.3141, 0.989, 0.3141, 0.8703, 0.6217, 0.8703, 0.5895, 0.8713, 0.5895, 0.8713, 0.6217, 0.8679, 0.4866, 0.8689, 0.4866, 0.8689, 0.5188, 0.8679, 0.5188, 0.8644, 0.1741, 0.8644, 0.2063, 0.8634, 0.2063, 0.8634, 0.1741, 0.8659, 0.6769, 0.8669, 0.6769, 0.8669, 0.7092, 0.8659, 0.7092, 0.8678, 0.1114, 0.8668, 0.1114, 0.8668, 0.07917, 0.8678, 0.07917, 0.8337, 0.318, 0.8337, 0.3502, 0.8283, 0.3502, 0.8283, 0.318, 0.9396, 0.416, 0.9386, 0.416, 0.9386, 0.4106, 0.9396, 0.4106, 0.2669, 0.9876, 0.2659, 0.9876, 0.2659, 0.9822, 0.2669, 0.9822, 0.8679, 0.4386, 0.8689, 0.4386, 0.8689, 0.4709, 0.8679, 0.4709, 0.8673, 0.2221, 0.8683, 0.2221, 0.8683, 0.2543, 0.8673, 0.2543, 0.2303, 0.7924, 0.2439, 0.7924, 0.2439, 0.8156, 0.2303, 0.8156, 0.6381, 0.8041, 0.6245, 0.8041, 0.6245, 0.7808, 0.6381, 0.7808, 0.2011, 0.7924, 0.2146, 0.7924, 0.2146, 0.8156, 0.2011, 0.8156, 0.09237, 0.8148, 0.0788, 0.8148, 0.0788, 0.7916, 0.09237, 0.7916, 0.4524, 0.7918, 0.466, 0.7918, 0.466, 0.815, 0.4524, 0.815, 0.4952, 0.815, 0.4817, 0.815, 0.4817, 0.7918, 0.4952, 0.7918, 0.5274, 0.7788, 0.5409, 0.7788, 0.5409, 0.8086, 0.5274, 0.8086, 0.388, 0.7526, 0.4016, 0.7526, 0.4016, 0.7824, 0.388, 0.7824, 0.4309, 0.7824, 0.4173, 0.7824, 0.4173, 0.7526, 0.4309, 0.7526, 0.8172, 0.1181, 0.8308, 0.1181, 0.8308, 0.1414, 0.8172, 0.1414, 0.7168, 0.82, 0.7304, 0.82, 0.7304, 0.8433, 0.7168, 0.8433, 0.388, 0.7982, 0.4016, 0.7982, 0.4016, 0.8214, 0.388, 0.8214, 0.9588, 0.1298, 0.9588, 0.1482, 0.957, 0.1482, 0.957, 0.1298, 0.77, 0.9417, 0.7718, 0.9417, 0.7718, 0.9601, 0.77, 0.9601, 0.9007, 0.2658, 0.9025, 0.2658, 0.9025, 0.2938, 0.9007, 0.2938, 0.2443, 0.8711, 0.2461, 0.8711, 0.2461, 0.8991, 0.2443, 0.8991, 0.8433, 0.9804, 0.8415, 0.9804, 0.8415, 0.9668, 0.8433, 0.9668, 0.9779, 0.8431, 0.9797, 0.8431, 0.9797, 0.8567, 0.9779, 0.8567, 0.6551, 0.9375, 0.6551, 0.9142, 0.6569, 0.9142, 0.6569, 0.9375, 0.9329, 0.1973, 0.9311, 0.1973, 0.9311, 0.1741, 0.9329, 0.1741, 0.06164, 0.7321, 0.05927, 0.7297, 0.05927, 0.7065, 0.06164, 0.7041, 0.04333, 0.7321, 0.0457, 0.7297, 0.05927, 0.7297, 0.06164, 0.7321, 0.04333, 0.7321, 0.04333, 0.7041, 0.0457, 0.7065, 0.0457, 0.7297, 0.06164, 0.7041, 0.05927, 0.7065, 0.0457, 0.7065, 0.04333, 0.7041, 0.6069, 0.9599, 0.6069, 0.9415, 0.6087, 0.9415, 0.6087, 0.9599, 0.7525, 0.9417, 0.7543, 0.9417, 0.7543, 0.9601, 0.7525, 0.9601, 0.9025, 0.2501, 0.9007, 0.2501, 0.9007, 0.2221, 0.9025, 0.2221, 0.2029, 0.8991, 0.2011, 0.8991, 0.2011, 0.8711, 0.2029, 0.8711, 0.9796, 0.6484, 0.9778, 0.6484, 0.9778, 0.6348, 0.9796, 0.6348, 0.9744, 0.5346, 0.9762, 0.5346, 0.9762, 0.5482, 0.9744, 0.5482, 0.1808, 0.9377, 0.1808, 0.9145, 0.1826, 0.9145, 0.1826, 0.9377, 0.5274, 0.9124, 0.5292, 0.9124, 0.5292, 0.9357, 0.5274, 0.9357, 0.7168, 0.6966, 0.7192, 0.6989, 0.7192, 0.7222, 0.7168, 0.7246, 0.7351, 0.6966, 0.7327, 0.6989, 0.7192, 0.6989, 0.7168, 0.6966, 0.7351, 0.6966, 0.7351, 0.7246, 0.7327, 0.7222, 0.7327, 0.6989, 0.7168, 0.7246, 0.7192, 0.7222, 0.7327, 0.7222, 0.7351, 0.7246, 0.7186, 0.9417, 0.7186, 0.9601, 0.7168, 0.9601, 0.7168, 0.9417, 0.7343, 0.9417, 0.7361, 0.9417, 0.7361, 0.9601, 0.7343, 0.9601, 0.8994, 0.7207, 0.9012, 0.7207, 0.9012, 0.7487, 0.8994, 0.7487, 0.1132, 0.8995, 0.1114, 0.8995, 0.1114, 0.8715, 0.1132, 0.8715, 0.9811, 0.8908, 0.9794, 0.8908, 0.9794, 0.8772, 0.9811, 0.8772, 0.8593, 0.9668, 0.8611, 0.9668, 0.8611, 0.9804, 0.8593, 0.9804, 0.4524, 0.9375, 0.4524, 0.9142, 0.4542, 0.9142, 0.4542, 0.9375, 0.9304, 0.8183, 0.9286, 0.8183, 0.9286, 0.7951, 0.9304, 0.7951, 0.07735, 0.7041, 0.07973, 0.7065, 0.07973, 0.7297, 0.07735, 0.7321, 0.09567, 0.7041, 0.09329, 0.7065, 0.07973, 0.7065, 0.07735, 0.7041, 0.09567, 0.7041, 0.09567, 0.7321, 0.09329, 0.7297, 0.09329, 0.7065, 0.07735, 0.7321, 0.07973, 0.7297, 0.09329, 0.7297, 0.09567, 0.7321, 0.8122, 0.7951, 0.8258, 0.7951, 0.8258, 0.8183, 0.8122, 0.8183, 0.1498, 0.7958, 0.1633, 0.7958, 0.1633, 0.819, 0.1498, 0.819, 0.2889, 0.7924, 0.3024, 0.7924, 0.3024, 0.8156, 0.2889, 0.8156, 0.8415, 0.8273, 0.8415, 0.7951, 0.8461, 0.7951, 0.8461, 0.8273, 0.388, 0.9875, 0.389, 0.9875, 0.389, 0.9921, 0.388, 0.9921, 0.8343, 0.5346, 0.8343, 0.5668, 0.8289, 0.5668, 0.8289, 0.5346, 0.9696, 0.7751, 0.9686, 0.7751, 0.9686, 0.7697, 0.9696, 0.7697, 0.9851, 0.2006, 0.9841, 0.2006, 0.9841, 0.1952, 0.9851, 0.1952, 0.4215, 0.8371, 0.4225, 0.8371, 0.4225, 0.8694, 0.4215, 0.8694, 0.9062, 0.4227, 0.9052, 0.4227, 0.9052, 0.4181, 0.9062, 0.4181, 0.8465, 0.1114, 0.8465, 0.07917, 0.8511, 0.07917, 0.8511, 0.1114, 0.5025, 0.9825, 0.5035, 0.9825, 0.5035, 0.9872, 0.5025, 0.9872, 0.4047, 0.9875, 0.4057, 0.9875, 0.4057, 0.9921, 0.4047, 0.9921, 0.8618, 0.8273, 0.8618, 0.7951, 0.8628, 0.7951, 0.8628, 0.8273, 0.4047, 0.8371, 0.4057, 0.8371, 0.4057, 0.8694, 0.4047, 0.8694, 0.8683, 0.318, 0.8683, 0.3502, 0.8673, 0.3502, 0.8673, 0.318, 0.1498, 0.8347, 0.1508, 0.8347, 0.1508, 0.867, 0.1498, 0.867, 0.8669, 0.7571, 0.8659, 0.7571, 0.8659, 0.7249, 0.8669, 0.7249, 0.8337, 0.27, 0.8337, 0.3023, 0.8283, 0.3023, 0.8283, 0.27, 0.9556, 0.5122, 0.9546, 0.5122, 0.9546, 0.5068, 0.9556, 0.5068, 0.3276, 0.9876, 0.3266, 0.9876, 0.3266, 0.9822, 0.3276, 0.9822, 0.388, 0.8371, 0.389, 0.8371, 0.389, 0.8694, 0.388, 0.8694, 0.8673, 0.27, 0.8683, 0.27, 0.8683, 0.3023, 0.8673, 0.3023, 0.3073, 0.8573, 0.3073, 0.8314, 0.3119, 0.8314, 0.3119, 0.8573, 0.9906, 0.4432, 0.9896, 0.4432, 0.9896, 0.4386, 0.9906, 0.4386, 0.05004, 0.8535, 0.05004, 0.8276, 0.05543, 0.8276, 0.05543, 0.8535, 0.8659, 0.7729, 0.8669, 0.7729, 0.8669, 0.7783, 0.8659, 0.7783, 0.1124, 0.9875, 0.1114, 0.9875, 0.1114, 0.9821, 0.1124, 0.9821, 0.9059, 0.6154, 0.9049, 0.6154, 0.9049, 0.5895, 0.9059, 0.5895, 0.3692, 0.9873, 0.3682, 0.9873, 0.3682, 0.9827, 0.3692, 0.9827, 0.2916, 0.8314, 0.2916, 0.8573, 0.287, 0.8573, 0.287, 0.8314, 0.6561, 0.9872, 0.6551, 0.9872, 0.6551, 0.9825, 0.6561, 0.9825, 0.9896, 0.459, 0.9906, 0.459, 0.9906, 0.4636, 0.9896, 0.4636, 0.9062, 0.3765, 0.9062, 0.4024, 0.9052, 0.4024, 0.9052, 0.3765, 0.427, 0.911, 0.426, 0.911, 0.426, 0.8851, 0.427, 0.8851, 0.9093, 0.8431, 0.9093, 0.869, 0.9083, 0.869, 0.9083, 0.8431, 0.9083, 0.6348, 0.9093, 0.6348, 0.9093, 0.6607, 0.9083, 0.6607, 0.9129, 0.821, 0.9119, 0.821, 0.9119, 0.7951, 0.9129, 0.7951, 0.02895, 0.8535, 0.02895, 0.8276, 0.03434, 0.8276, 0.03434, 0.8535, 0.9564, 0.416, 0.9554, 0.416, 0.9554, 0.4106, 0.9564, 0.4106, 0.925, 0.9816, 0.926, 0.9816, 0.926, 0.987, 0.925, 0.987, 0.9063, 0.03377, 0.9053, 0.03377, 0.9053, 0.007872, 0.9063, 0.007872, 0.9083, 0.8847, 0.9093, 0.8847, 0.9093, 0.9106, 0.9083, 0.9106, 0.9622, 0.8431, 0.9622, 0.8614, 0.9604, 0.8614, 0.9604, 0.8431, 0.9603, 0.6348, 0.9621, 0.6348, 0.9621, 0.6532, 0.9603, 0.6532, 0.4717, 0.8985, 0.4699, 0.8985, 0.4699, 0.8705, 0.4717, 0.8705, 0.9012, 0.7049, 0.8994, 0.7049, 0.8994, 0.6769, 0.9012, 0.6769, 0.9758, 0.4194, 0.974, 0.4194, 0.974, 0.4058, 0.9758, 0.4058, 0.9748, 0.007872, 0.9766, 0.007872, 0.9766, 0.02147, 0.9748, 0.02147, 0.9268, 0.8821, 0.9268, 0.9053, 0.925, 0.9053, 0.925, 0.8821, 0.2268, 0.9148, 0.2285, 0.9148, 0.2285, 0.9381, 0.2268, 0.9381, 0.04333, 0.7478, 0.0457, 0.7502, 0.0457, 0.7734, 0.04333, 0.7758, 0.06164, 0.7478, 0.05927, 0.7502, 0.0457, 0.7502, 0.04333, 0.7478, 0.06164, 0.7478, 0.06164, 0.7758, 0.05927, 0.7734, 0.05927, 0.7502, 0.04333, 0.7758, 0.0457, 0.7734, 0.05927, 0.7734, 0.06164, 0.7758, 0.6263, 0.9415, 0.6263, 0.9599, 0.6245, 0.9599, 0.6245, 0.9415, 0.9569, 0.5346, 0.9587, 0.5346, 0.9587, 0.5529, 0.9569, 0.5529, 0.04308, 0.8972, 0.04127, 0.8972, 0.04127, 0.8692, 0.04308, 0.8692, 0.3469, 0.8996, 0.3451, 0.8996, 0.3451, 0.8716, 0.3469, 0.8716, 0.8934, 0.9789, 0.8916, 0.9789, 0.8916, 0.9653, 0.8934, 0.9653, 0.9799, 0.04397, 0.9817, 0.04397, 0.9817, 0.05756, 0.9799, 0.05756, 0.7543, 0.9027, 0.7543, 0.926, 0.7525, 0.926, 0.7525, 0.9027, 0.4892, 0.9375, 0.4874, 0.9375, 0.4874, 0.9142, 0.4892, 0.9142, 0.7691, 0.7246, 0.7668, 0.7222, 0.7668, 0.6989, 0.7691, 0.6966, 0.7508, 0.7246, 0.7532, 0.7222, 0.7668, 0.7222, 0.7691, 0.7246, 0.7508, 0.7246, 0.7508, 0.6966, 0.7532, 0.6989, 0.7532, 0.7222, 0.7691, 0.6966, 0.7668, 0.6989, 0.7532, 0.6989, 0.7508, 0.6966, 0.9583, 0.3765, 0.9583, 0.3948, 0.9565, 0.3948, 0.9565, 0.3765, 0.9573, 0.007872, 0.9591, 0.007872, 0.9591, 0.02623, 0.9573, 0.02623, 0.4542, 0.8985, 0.4524, 0.8985, 0.4524, 0.8705, 0.4542, 0.8705, 0.9002, 0.07917, 0.902, 0.07917, 0.902, 0.1072, 0.9002, 0.1072, 0.9758, 0.3901, 0.974, 0.3901, 0.974, 0.3765, 0.9758, 0.3765, 0.9745, 0.1298, 0.9762, 0.1298, 0.9762, 0.1434, 0.9745, 0.1434, 0.9268, 0.8431, 0.9268, 0.8663, 0.925, 0.8663, 0.925, 0.8431, 0.9354, 0.7391, 0.9336, 0.7391, 0.9336, 0.7159, 0.9354, 0.7159, 0.02617, 0.7758, 0.02379, 0.7734, 0.02379, 0.7502, 0.02617, 0.7478, 0.007853, 0.7758, 0.01023, 0.7734, 0.02379, 0.7734, 0.02617, 0.7758, 0.007853, 0.7758, 0.007853, 0.7478, 0.01023, 0.7502, 0.01023, 0.7734, 0.02617, 0.7478, 0.02379, 0.7502, 0.01023, 0.7502, 0.007853, 0.7478, 0.8335, 0.6769, 0.8335, 0.7092, 0.8289, 0.7092, 0.8289, 0.6769, 0.06025, 0.9831, 0.06126, 0.9831, 0.06126, 0.9877, 0.06025, 0.9877, 0.8289, 0.4709, 0.8289, 0.4386, 0.8343, 0.4386, 0.8343, 0.4709, 0.1508, 0.9877, 0.1498, 0.9877, 0.1498, 0.9823, 0.1508, 0.9823, 0.9807, 0.7951, 0.9817, 0.7951, 0.9817, 0.8005, 0.9807, 0.8005, 0.8415, 0.8431, 0.8425, 0.8431, 0.8425, 0.8753, 0.8415, 0.8753, 0.9896, 0.4793, 0.9906, 0.4793, 0.9906, 0.4839, 0.9896, 0.4839, 0.8373, 0.3765, 0.8373, 0.4087, 0.8327, 0.4087, 0.8327, 0.3765, 0.99, 0.6099, 0.991, 0.6099, 0.991, 0.6145, 0.99, 0.6145, 0.007853, 0.9843, 0.008858, 0.9843, 0.008858, 0.9889, 0.007853, 0.9889, 0.8707, 0.4087, 0.8707, 0.3765, 0.8717, 0.3765, 0.8717, 0.4087, 0.8719, 0.007872, 0.8729, 0.007872, 0.8729, 0.0401, 0.8719, 0.0401, 0.885, 0.318, 0.885, 0.3502, 0.884, 0.3502, 0.884, 0.318, 0.884, 0.27, 0.885, 0.27, 0.885, 0.3023, 0.884, 0.3023, 0.885, 0.2543, 0.884, 0.2543, 0.884, 0.2221, 0.885, 0.2221, 0.8289, 0.5188, 0.8289, 0.4866, 0.8343, 0.4866, 0.8343, 0.5188, 0.07981, 0.9877, 0.0788, 0.9877, 0.0788, 0.9823, 0.07981, 0.9823, 0.7669, 0.9758, 0.7679, 0.9758, 0.7679, 0.9812, 0.7669, 0.9812, 0.8582, 0.8431, 0.8592, 0.8431, 0.8592, 0.8753, 0.8582, 0.8753, 0.8835, 0.07917, 0.8845, 0.07917, 0.8845, 0.1114, 0.8835, 0.1114, 0.5567, 0.8178, 0.5702, 0.8178, 0.5702, 0.841, 0.5567, 0.841, 0.8172, 0.07917, 0.8308, 0.07917, 0.8308, 0.1024, 0.8172, 0.1024, 0.5891, 0.8168, 0.6026, 0.8168, 0.6026, 0.8401, 0.5891, 0.8401, 0.9558, 0.3095, 0.9558, 0.3279, 0.954, 0.3279, 0.954, 0.3095, 0.9546, 0.4386, 0.9564, 0.4386, 0.9564, 0.457, 0.9546, 0.457, 0.5049, 0.8705, 0.5067, 0.8705, 0.5067, 0.8985, 0.5049, 0.8985, 0.3063, 0.901, 0.3045, 0.901, 0.3045, 0.873, 0.3063, 0.873, 0.9739, 0.4816, 0.9721, 0.4816, 0.9721, 0.468, 0.9739, 0.468, 0.973, 0.3436, 0.9748, 0.3436, 0.9748, 0.3572, 0.973, 0.3572, 0.7718, 0.9027, 0.7718, 0.926, 0.77, 0.926, 0.77, 0.9027, 0.2011, 0.9148, 0.2029, 0.9148, 0.2029, 0.9381, 0.2011, 0.9381, 0.1297, 0.7321, 0.1273, 0.7297, 0.1273, 0.7065, 0.1297, 0.7041, 0.1114, 0.7321, 0.1137, 0.7297, 0.1273, 0.7297, 0.1297, 0.7321, 0.1114, 0.7321, 0.1114, 0.7041, 0.1137, 0.7065, 0.1137, 0.7297, 0.1297, 0.7041, 0.1273, 0.7065, 0.1137, 0.7065, 0.1114, 0.7041, 0.5909, 0.9385, 0.5909, 0.9569, 0.5891, 0.9569, 0.5891, 0.9385, 0.955, 0.5895, 0.9568, 0.5895, 0.9568, 0.6079, 0.955, 0.6079, 0.05878, 0.8692, 0.06058, 0.8692, 0.06058, 0.8972, 0.05878, 0.8972, 0.3294, 0.8996, 0.3276, 0.8996, 0.3276, 0.8716, 0.3294, 0.8716, 0.9733, 0.3231, 0.9715, 0.3231, 0.9715, 0.3095, 0.9733, 0.3095, 0.9721, 0.4973, 0.9739, 0.4973, 0.9739, 0.5109, 0.9721, 0.5109, 0.7186, 0.9027, 0.7186, 0.926, 0.7168, 0.926, 0.7168, 0.9027, 0.5067, 0.9375, 0.5049, 0.9375, 0.5049, 0.9142, 0.5067, 0.9142, 0.007853, 0.7041, 0.01023, 0.7065, 0.01023, 0.7297, 0.007853, 0.7321, 0.02617, 0.7041, 0.02379, 0.7065, 0.01023, 0.7065, 0.007853, 0.7041, 0.02617, 0.7041, 0.02617, 0.7321, 0.02379, 0.7297, 0.02379, 0.7065, 0.007853, 0.7321, 0.01023, 0.7297, 0.02379, 0.7297, 0.02617, 0.7321, 0.5585, 0.9395, 0.5585, 0.9579, 0.5567, 0.9579, 0.5567, 0.9395, 0.9546, 0.4727, 0.9564, 0.4727, 0.9564, 0.4911, 0.9546, 0.4911, 0.4892, 0.8985, 0.4874, 0.8985, 0.4874, 0.8705, 0.4892, 0.8705, 0.2888, 0.901, 0.287, 0.901, 0.287, 0.873, 0.2888, 0.873, 0.9739, 0.4522, 0.9721, 0.4522, 0.9721, 0.4386, 0.9739, 0.4386, 0.9725, 0.5895, 0.9743, 0.5895, 0.9743, 0.6031, 0.9725, 0.6031, 0.9238, 0.007872, 0.9238, 0.0311, 0.922, 0.0311, 0.922, 0.007872, 0.9354, 0.7781, 0.9336, 0.7781, 0.9336, 0.7549, 0.9354, 0.7549, 0.7351, 0.6808, 0.7327, 0.6784, 0.7327, 0.6552, 0.7351, 0.6528, 0.7168, 0.6808, 0.7192, 0.6784, 0.7327, 0.6784, 0.7351, 0.6808, 0.7168, 0.6808, 0.7168, 0.6528, 0.7192, 0.6552, 0.7192, 0.6784, 0.7351, 0.6528, 0.7327, 0.6552, 0.7192, 0.6552, 0.7168, 0.6528, 0.3182, 0.7924, 0.3317, 0.7924, 0.3317, 0.8156, 0.3182, 0.8156, 0.3474, 0.7924, 0.361, 0.7924, 0.361, 0.8156, 0.3474, 0.8156, 0.8139, 0.1831, 0.8274, 0.1831, 0.8274, 0.2063, 0.8139, 0.2063, 0.8339, 0.0401, 0.8339, 0.007872, 0.8385, 0.007872, 0.8385, 0.0401, 0.9632, 0.9835, 0.9642, 0.9835, 0.9642, 0.9881, 0.9632, 0.9881, 0.8283, 0.2543, 0.8283, 0.2221, 0.8337, 0.2221, 0.8337, 0.2543, 0.4868, 0.9879, 0.4858, 0.9879, 0.4858, 0.9825, 0.4868, 0.9825, 0.04127, 0.9813, 0.04228, 0.9813, 0.04228, 0.9867, 0.04127, 0.9867, 0.8749, 0.8431, 0.8759, 0.8431, 0.8759, 0.8753, 0.8749, 0.8753, 0.991, 0.5941, 0.99, 0.5941, 0.99, 0.5895, 0.991, 0.5895, 0.8431, 0.2063, 0.8431, 0.1741, 0.8477, 0.1741, 0.8477, 0.2063, 0.9905, 0.3436, 0.9915, 0.3436, 0.9915, 0.3483, 0.9905, 0.3483, 0.9867, 0.1085, 0.9877, 0.1085, 0.9877, 0.1131, 0.9867, 0.1131, 0.8785, 0.8273, 0.8785, 0.7951, 0.8795, 0.7951, 0.8795, 0.8273, 0.6875, 0.8506, 0.6885, 0.8506, 0.6885, 0.8828, 0.6875, 0.8828, 0.8856, 0.4866, 0.8856, 0.5188, 0.8846, 0.5188, 0.8846, 0.4866, 0.8826, 0.6769, 0.8837, 0.6769, 0.8837, 0.7092, 0.8826, 0.7092, 0.8837, 0.7571, 0.8826, 0.7571, 0.8826, 0.7249, 0.8837, 0.7249, 0.7911, 0.8178, 0.7911, 0.7856, 0.7965, 0.7856, 0.7965, 0.8178, 0.1318, 0.9878, 0.1307, 0.9878, 0.1307, 0.9824, 0.1318, 0.9824, 0.5274, 0.9807, 0.5284, 0.9807, 0.5284, 0.9861, 0.5274, 0.9861, 0.8802, 0.1741, 0.8812, 0.1741, 0.8812, 0.2063, 0.8802, 0.2063, 0.8846, 0.4386, 0.8856, 0.4386, 0.8856, 0.4709, 0.8846, 0.4709, 0.8546, 0.5895, 0.8546, 0.6154, 0.85, 0.6154, 0.85, 0.5895, 0.9453, 0.9845, 0.9463, 0.9845, 0.9463, 0.9891, 0.9453, 0.9891, 0.007853, 0.8535, 0.007853, 0.8276, 0.01324, 0.8276, 0.01324, 0.8535, 0.4701, 0.9879, 0.4691, 0.9879, 0.4691, 0.9825, 0.4701, 0.9825, 0.2443, 0.9817, 0.2453, 0.9817, 0.2453, 0.9871, 0.2443, 0.9871, 0.9187, 0.1051, 0.9177, 0.1051, 0.9177, 0.07917, 0.9187, 0.07917, 0.9896, 0.4997, 0.9906, 0.4997, 0.9906, 0.5043, 0.9896, 0.5043, 0.8546, 0.6311, 0.8546, 0.657, 0.85, 0.657, 0.85, 0.6311, 0.9911, 0.5639, 0.9921, 0.5639, 0.9921, 0.5685, 0.9911, 0.5685, 0.8122, 0.9854, 0.8132, 0.9854, 0.8132, 0.99, 0.8122, 0.99, 0.9169, 0.7028, 0.9169, 0.6769, 0.9179, 0.6769, 0.9179, 0.7028, 0.9169, 0.7186, 0.9179, 0.7186, 0.9179, 0.7445, 0.9169, 0.7445, 0.8916, 0.9154, 0.8916, 0.8895, 0.8926, 0.8895, 0.8926, 0.9154, 0.8759, 0.9169, 0.8749, 0.9169, 0.8749, 0.8911, 0.8759, 0.8911, 0.8582, 0.8911, 0.8592, 0.8911, 0.8592, 0.9169, 0.8582, 0.9169, 0.5274, 0.8503, 0.5274, 0.8244, 0.5328, 0.8244, 0.5328, 0.8503, 0.4534, 0.9879, 0.4524, 0.9879, 0.4524, 0.9825, 0.4534, 0.9825, 0.9807, 0.8163, 0.9817, 0.8163, 0.9817, 0.8217, 0.9807, 0.8217, 0.9144, 0.1741, 0.9154, 0.1741, 0.9154, 0.2, 0.9144, 0.2, 0.8425, 0.9169, 0.8415, 0.9169, 0.8415, 0.8911, 0.8425, 0.8911])
me_cube.materials.append(mat_walls)
me_cube.materials.append(mat_windows)
me_cube.materials.append(mat_walls2)
me_cube.use_remesh_preserve_volume = False
me_cube.use_remesh_preserve_attributes = False
me_cube.use_mirror_vertex_groups = False
me_cube.update()

# ---- objects
ob_backgroundhouse = bpy.data.objects.new('BackgroundHouse', me_cube)

# ---- transforms, parenting, visibility, modifiers, constraints
ob_backgroundhouse.location = (0.0, 0.0, 0.0)
ob_backgroundhouse.lineart.crease_threshold = 0.0

# ---- collection membership
col_collection_1.objects.link(ob_backgroundhouse)

# ---- scene / render settings (as saved in the file)
scene.frame_start = 1; scene.frame_end = 250; scene.frame_set(171)
scene.render.engine = 'BLENDER_EEVEE_NEXT'
scene.render.resolution_percentage = 50
scene.render.fps = 30
scene.render.dither_intensity = 0.0
scene.cycles.use_denoising = False
scene.cycles.samples = 128
scene.cycles.sampling_pattern = 'TABULATED_SOBOL'
scene.cycles.use_adaptive_sampling = False
scene.cycles.use_light_tree = False
scene.cycles.blur_glossy = 0.0
scene.cycles.sample_clamp_indirect = 0.0
scene.view_settings.view_transform = 'Standard'
bpy.context.view_layer.update()

# ---- added for rendering (the .blend has no active camera and no usable light): camera, sun
cam_auto = bpy.data.cameras.new('AutoCamera')
cam_auto.lens = 50.0
cam_auto.sensor_width = 36.0
cam_auto.clip_end = 1000.0
ob_auto_camera = bpy.data.objects.new('AutoCamera', cam_auto)
scene.collection.objects.link(ob_auto_camera)
ob_auto_camera.location = (25.7227, -30.1578, 39.1799)
ob_auto_camera.rotation_euler = (1.09748, -7.21219e-08, 0.694738)
scene.camera = ob_auto_camera
light_auto_sun = bpy.data.lights.new('AutoSun', 'SUN')
light_auto_sun.energy = 3.0
light_auto_sun.angle = 0.0523599
ob_auto_sun = bpy.data.objects.new('AutoSun', light_auto_sun)
scene.collection.objects.link(ob_auto_sun)
ob_auto_sun.rotation_euler = (0.872665, 0.174533, 0.523599)
bpy.context.view_layer.update()
